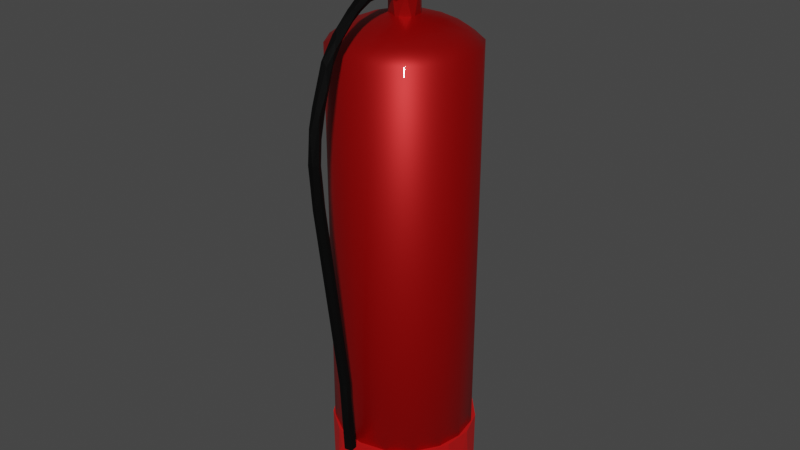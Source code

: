 # Source: fire_extinguisher_edited.blend  (saved by Blender 2.80.75; exported with 4.5.12 LTS)
import bpy
from mathutils import Matrix  # noqa: F401  (used for matrix-valued properties, if any)

bpy.ops.wm.read_factory_settings(use_empty=True)
scene = bpy.context.scene
scene.name = 'Scene'

# ---- collections
col_collection = bpy.data.collections.new('Collection'); scene.collection.children.link(col_collection)

# ---- materials (node trees are filled in below, after node groups)
mat_basered = bpy.data.materials.new('BaseRed')
mat_basered.use_transparent_shadow = False
mat_basered.diffuse_color = (0.5583, 0.0, 0.0, 1.0)
mat_basered.roughness = 1.0
mat_basered.metallic = 0.2222
mat_main_red = bpy.data.materials.new('Main Red')
mat_main_red.use_transparent_shadow = False
mat_main_red.diffuse_color = (0.3844, 0.0, 0.0, 1.0)
mat_main_red.roughness = 0.4847
mat_main_red.metallic = 0.4656
mat_silver = bpy.data.materials.new('Silver')
mat_silver.use_transparent_shadow = False
mat_silver.diffuse_color = (0.6376, 0.6376, 0.6376, 1.0)
mat_silver.roughness = 0.4847
mat_silver.metallic = 1.0
mat_pipetexture = bpy.data.materials.new('PipeTexture')
mat_pipetexture.use_transparent_shadow = False
mat_pipetexture.diffuse_color = (0.0, 0.0, 0.0, 1.0)
mat_pipetexture.roughness = 0.8074

# ---- material node trees
mat_basered.use_nodes = True; mat_basered.node_tree.nodes.clear()
_N = mat_basered.node_tree.nodes; _L = mat_basered.node_tree.links
n0 = _N.new('ShaderNodeOutputMaterial'); n0.name = 'Material Output'; n0.location = (300, 300)
n1 = _N.new('ShaderNodeBsdfPrincipled'); n1.name = 'Principled BSDF'; n1.location = (10, 300)
n1.distribution = 'GGX'
n1.subsurface_method = 'BURLEY'
n1.inputs[0].default_value = (0.5583, 0.0, 0.0, 1.0)
n1.inputs[1].default_value = 0.2057
n1.inputs[2].default_value = 1.0
n1.inputs[3].default_value = 1.45
n1.inputs[13].default_value = 0.4429
n1.inputs[19].default_value = 0.09143
n1.inputs[20].default_value = 0.0
n1.inputs[27].default_value = (0.0, 0.0, 0.0, 1.0)
n1.inputs[28].default_value = 1.0
_L.new(n1.outputs[0], n0.inputs[0])
n0.is_active_output = True
mat_main_red.use_nodes = True; mat_main_red.node_tree.nodes.clear()
_N = mat_main_red.node_tree.nodes; _L = mat_main_red.node_tree.links
n0 = _N.new('ShaderNodeOutputMaterial'); n0.name = 'Material Output'; n0.location = (300, 300)
n1 = _N.new('ShaderNodeBsdfPrincipled'); n1.name = 'Principled BSDF'; n1.location = (10, 300)
n1.distribution = 'GGX'
n1.subsurface_method = 'BURLEY'
n1.inputs[0].default_value = (0.3844, 0.0, 0.0, 1.0)
n1.inputs[1].default_value = 0.5714
n1.inputs[2].default_value = 0.4829
n1.inputs[3].default_value = 1.45
n1.inputs[13].default_value = 0.4429
n1.inputs[19].default_value = 0.09143
n1.inputs[20].default_value = 0.0
n1.inputs[27].default_value = (0.0, 0.0, 0.0, 1.0)
n1.inputs[28].default_value = 1.0
_L.new(n1.outputs[0], n0.inputs[0])
n0.is_active_output = True
mat_silver.use_nodes = True; mat_silver.node_tree.nodes.clear()
_N = mat_silver.node_tree.nodes; _L = mat_silver.node_tree.links
n0 = _N.new('ShaderNodeOutputMaterial'); n0.name = 'Material Output'; n0.location = (300, 300)
n1 = _N.new('ShaderNodeBsdfPrincipled'); n1.name = 'Principled BSDF'; n1.location = (10, 300)
n1.distribution = 'GGX'
n1.subsurface_method = 'BURLEY'
n1.inputs[0].default_value = (0.6376, 0.6376, 0.6376, 1.0)
n1.inputs[1].default_value = 1.0
n1.inputs[2].default_value = 0.4943
n1.inputs[3].default_value = 1.45
n1.inputs[13].default_value = 0.0
n1.inputs[19].default_value = 0.1429
n1.inputs[27].default_value = (0.0, 0.0, 0.0, 1.0)
n1.inputs[28].default_value = 1.0
_L.new(n1.outputs[0], n0.inputs[0])
n0.is_active_output = True
mat_pipetexture.use_nodes = True; mat_pipetexture.node_tree.nodes.clear()
_N = mat_pipetexture.node_tree.nodes; _L = mat_pipetexture.node_tree.links
n0 = _N.new('ShaderNodeOutputMaterial'); n0.name = 'Material Output'; n0.location = (300, 300)
n1 = _N.new('ShaderNodeBsdfPrincipled'); n1.name = 'Principled BSDF'; n1.location = (10, 300)
n1.distribution = 'GGX'
n1.subsurface_method = 'BURLEY'
n1.inputs[0].default_value = (0.0, 0.0, 0.0, 1.0)
n1.inputs[2].default_value = 0.8029
n1.inputs[3].default_value = 1.45
n1.inputs[13].default_value = 0.1629
n1.inputs[27].default_value = (0.0, 0.0, 0.0, 1.0)
n1.inputs[28].default_value = 1.0
_L.new(n1.outputs[0], n0.inputs[0])
n0.is_active_output = True

# ---- world
world_world = bpy.data.worlds.new('World'); scene.world = world_world
world_world.use_nodes = True; world_world.node_tree.nodes.clear()
_N = world_world.node_tree.nodes; _L = world_world.node_tree.links
n0 = _N.new('ShaderNodeOutputWorld'); n0.name = 'World Output'; n0.location = (300, 300)
n1 = _N.new('ShaderNodeBackground'); n1.name = 'Background'; n1.location = (10, 300)
n1.inputs[0].default_value = (0.05088, 0.05088, 0.05088, 1.0)
_L.new(n1.outputs[0], n0.inputs[0])
n0.is_active_output = True
world_world.color = (0.05088, 0.05088, 0.05088)
world_world.use_sun_shadow = False
world_world.sun_shadow_jitter_overblur = 0.0

# ---- meshes
me_cylinder_004 = bpy.data.meshes.new('Cylinder.004')
me_cylinder_004.from_pydata([(0.2135, 0.8981, -1.039), (-0.021, 1.003, -0.988), (0.05536, 1.003, 1.012), (0.1206, 0.9007, 1.037), (0.4543, 0.7937, 1.037), (0.7235, 0.5661, 1.037), (0.8851, 0.2529, 1.037), (0.9059, -0.1926, 1.037), (0.6472, -0.6535, 1.037), (0.2664, -0.865, 1.037), (-0.08489, -0.8944, 1.037), (-0.4207, -0.7872, 1.037), (-0.6899, -0.5596, 1.037), (-0.8515, -0.2463, 1.037), (-0.8809, 0.105, 1.037), (-0.7737, 0.4407, 1.037), (-0.5461, 0.7099, 1.037), (-0.2338, 0.8713, 1.037), (0.1826, 0.9662, 1.012), (0.1826, 0.9662, -0.9821), (-0.149, 0.9662, 1.012), (-0.149, 0.9662, -0.9821), (-0.1034, 0.8978, -0.887), (0.3417, 0.8534, -0.8896), (0.761, 0.5277, -0.8917), (0.8859, -0.2425, -0.8903), (0.724, -0.5589, -0.8915), (0.4726, -0.7761, -0.8874), (0.1194, -0.8943, -0.8915), (-0.2309, -0.8655, -0.8921), (-0.8806, -0.101, -0.8918), (-0.866, 0.1569, -0.8827), (-0.787, 0.4157, -0.8921), (-0.5077, 0.7474, -0.8917), (0.9094, 0.133, -0.8847), (0.6212, -0.1938, -0.8337), (0.1182, -0.7403, -0.8525), (-0.7783, -0.423, -0.8837), (0.462, 0.4746, -0.8357), (-0.5273, -0.7148, -0.882), (-0.6191, -0.1232, -0.8418), (-0.5134, 0.5137, -0.8508), (-0.157, 0.4547, -0.8149), (0.2733, -0.3628, -0.815), (-0.2292, -0.3649, -0.8129), (-0.4219, -0.084, -0.8168), (-0.4219, 0.09054, -0.8168), (0.02304, 0.002657, -0.785), (-0.02774, -0.005585, -0.7868), (-0.02774, 0.01213, -0.7868), (-0.02515, 0.02065, -0.7868), (0.09471, 1.284, 1.012), (0.1004, 1.275, -0.9821), (-0.0657, 1.275, 1.012), (-0.06001, 1.284, -0.9821), (-0.4219, -0.084, -0.8168), (-0.4219, 0.09054, -0.8168), (-0.5961, 0.003273, -0.8374), (-0.02774, 0.01213, -0.7868), (-0.02774, -0.005585, -0.7868), (0.2329, 0.9771, -0.9883), (0.5349, 0.86, -0.9882), (0.5929, 0.7107, -1.038), (0.8233, 0.5965, -0.9882), (0.8642, 0.3593, -1.039), (0.9889, 0.2427, -0.9882), (0.9249, -0.08275, -1.038), (1.007, -0.1475, -0.9882), (0.823, -0.4238, -1.038), (0.8735, -0.5148, -0.9882), (0.5982, -0.6998, -1.038), (0.61, -0.8032, -0.9882), (0.2849, -0.8689, -1.038), (0.2562, -0.9688, -0.9882), (-0.1578, -0.8982, -1.039), (-0.038, -0.9916, -0.9882), (-0.3242, -0.938, -0.9882), (-0.5594, -0.7041, -1.038), (-0.6584, -0.7359, -0.9882), (-0.8409, -0.5039, -0.9882), (-0.9553, -0.2362, -0.9882), (-0.8307, -0.3528, -1.038), (-0.8847, 0.1779, -1.039), (-0.9729, 0.1541, -0.9882), (-0.8814, 0.4346, -0.9882), (-0.6906, 0.5794, -1.038), (-0.7224, 0.6785, -0.9882), (-0.3441, 0.8481, -1.038), (-0.3832, 0.9232, -0.9881), (0.4172, 0.923, 1.012), (0.7564, 0.6781, 1.012), (0.9583, 0.3437, 1.012), (1.012, 0.05764, 1.012), (0.9888, -0.2368, 1.012), (0.8229, -0.5904, 1.012), (0.5343, -0.8537, 1.012), (0.167, -0.9866, 1.012), (-0.2232, -0.9687, 1.012), (-0.5769, -0.8028, 1.012), (-0.8402, -0.5143, 1.012), (-0.973, -0.1469, 1.012), (-0.9552, 0.2433, 1.012), (-0.7893, 0.597, 1.012), (-0.5008, 0.8603, 1.012), (-0.1993, 0.9771, 1.012), (0.04951, -0.03218, 12.54), (-0.02396, -0.01135, 12.54), (0.03572, 0.05517, 12.54), (0.1114, -0.8724, -0.3482), (-0.2082, -0.7389, 12.06), (-0.4764, -0.5943, 12.06), (-0.7055, -0.1145, 12.12), (-0.7582, 0.08583, 12.06), (-0.6647, 0.3758, 12.07), (-0.2776, 0.7271, 12.06), (-0.05388, 0.7871, 12.06), (0.2481, 0.7542, 12.07), (0.5164, 0.6082, 12.07), (0.7129, 0.3751, 12.06), (0.737, 0.1377, 12.14), (0.8007, -0.07111, 12.06), (0.7071, -0.361, 12.07), (0.5169, -0.5993, 12.06), (0.2702, -0.6857, 12.12), (-0.03785, -0.6178, 12.22), (-0.323, -0.5147, 12.22), (-0.6429, -0.3459, 12.11), (-0.5462, 0.2424, 12.23), (-0.4548, 0.5898, 12.11), (-0.09138, 0.6173, 12.23), (0.1515, 0.4953, 12.33), (0.4751, 0.4392, 12.22), (0.6192, -0.1856, 12.22), (0.453, -0.4465, 12.22), (0.1066, -0.422, 12.36), (-0.1559, -0.3918, 12.36), (-0.3638, -0.1937, 12.37), (-0.3846, 0.1692, 12.37), (-0.1498, 0.4087, 12.36), (0.3, 0.3405, 12.37), (0.4623, 0.01737, 12.37), (0.3376, -0.2937, 12.36), (-0.2321, -0.84, -0.3482), (-0.3187, -0.9014, -0.05258), (-0.5371, -0.6785, -0.3482), (-0.6406, -0.7022, -0.05258), (-0.7571, -0.4127, -0.3483), (-0.876, -0.3677, -0.05184), (-0.8421, -0.1642, -0.3481), (-0.9472, 0.004274, -0.05303), (-0.8592, 0.0905, -0.3483), (-0.8876, 0.3472, -0.05258), (-0.7604, 0.4211, -0.3482), (-0.6883, 0.6691, -0.05258), (-0.5426, 0.6887, -0.3483), (-0.3811, 0.8903, -0.05258), (-0.2389, 0.8526, -0.3482), (-0.01255, 0.977, -0.05258), (0.1044, 0.8878, -0.3482), (0.3611, 0.9161, -0.05258), (0.435, 0.789, -0.3482), (0.683, 0.7169, -0.05258), (0.7026, 0.5712, -0.3483), (0.8568, 0.4913, -0.05239), (0.8345, 0.3441, -0.3481), (0.9657, 0.2296, -0.05258), (0.901, 0.09759, -0.3482), (0.9788, -0.1487, -0.05258), (0.8685, -0.246, -0.3483), (0.8462, -0.5033, -0.05258), (0.753, -0.4818, -0.3481), (0.585, -0.674, -0.3483), (0.588, -0.7801, -0.05258), (0.358, -0.8059, -0.3481), (0.3048, -0.9169, -0.05197), (0.0243, -0.961, -0.05303), (0.01781, -0.961, 11.77), (0.09482, -0.7699, 12.06), (-0.3541, -0.8897, 11.77), (-0.6886, -0.6541, 11.77), (-0.8877, -0.3321, 11.77), (-0.9472, 0.01076, 11.77), (-0.903, 0.2912, 11.77), (-0.766, 0.5745, 11.77), (-0.5654, 0.7744, 11.77), (-0.3182, 0.9163, 11.77), (0.05545, 0.977, 11.77), (0.4239, 0.8901, 11.77), (0.7311, 0.6688, 11.77), (0.9301, 0.3468, 11.77), (0.9849, 0.06893, 11.77), (0.9655, -0.2154, 11.77), (0.8084, -0.5598, 11.77), (0.6078, -0.7597, 11.77), (0.3606, -0.9016, 11.77), (0.007344, -0.1905, 12.26), (-0.1425, -0.1093, 12.26), (-0.09543, -0.1564, 13.03), (-0.1668, 0.07872, 12.26), (-0.1766, -0.00651, 13.03), (-0.1166, 0.1537, 13.03), (-0.005079, 0.21, 12.26), (0.04621, 0.2041, 13.03), (0.185, 0.124, 12.26), (0.1916, 0.114, 13.03), (0.2145, -0.02612, 12.26), (0.1513, -0.1423, 12.26), (0.2046, -0.07509, 13.03), (0.07342, -0.184, 13.03), (-0.02163, -0.08962, 13.01), (0.066, -0.09374, 13.39), (-0.06737, -0.04566, 13.39), (-0.05468, 0.07652, 13.39), (-0.08012, 0.01841, 13.01), (0.02471, 0.1139, 13.01), (0.04732, 0.1009, 13.39), (0.118, 0.03792, 13.39), (0.1169, 0.03136, 13.01), (0.09817, -0.06197, 13.01), (0.09475, -0.03225, 13.14), (0.04168, 0.3554, 13.05), (0.09475, 0.3554, 13.26), (0.0007551, 0.3554, 13.35), (0.04168, -0.03225, 13.35), (-0.05232, -0.03225, 13.26), (0.000755, -0.03225, 13.05), (-0.05232, 0.3554, 13.14), (0.06222, 1.207, 1.008), (-0.05383, 0.347, 13.26), (-0.04653, 1.186, 1.011), (-0.019, 0.347, 13.07), (-0.03961, 1.086, 1.024), (0.09658, 0.347, 13.26), (0.07548, 1.084, 1.024), (0.01145, 0.6667, 13.27), (-0.008947, 0.9545, 12.95), (-0.03283, 1.616, 11.04), (-0.03871, 1.716, 9.697), (-0.0203, 1.677, 8.667), (-0.017, 1.284, 3.196), (-0.05404, 1.244, 2.284), (-0.03801, 1.436, 11.88), (-0.01442, 1.244, 12.42), (-0.04155, 0.6564, 13.17), (-0.04807, 1.255, 3.198), (-0.07209, 1.633, 8.768), (-0.07383, 1.604, 10.85), (-0.05101, 1.307, 12.18), (-0.04154, 0.9178, 12.89), (-0.08305, 1.478, 11.41), (-0.05833, 1.184, 2.74), (-0.08053, 1.651, 9.662), (-0.05704, 1.567, 10.27), (-0.04907, 1.18, 3.213), (-0.05828, 1.591, 9.64), (-0.06039, 1.488, 10.99), (-0.05816, 1.342, 11.89), (-0.009827, 1.126, 12.36), (-0.02031, 0.9625, 12.69), (-0.01008, 0.8064, 12.87), (-0.02906, 0.6537, 13.04), (-0.05419, 1.542, 8.551), (-0.007361, 1.123, 2.237), (-0.01127, 1.147, 3.204), (-0.01143, 1.28, 11.95), (0.01822, 0.6513, 12.98), (-0.006463, 1.525, 8.606), (0.01857, 1.577, 9.648), (0.06138, 1.271, 12.0), (0.05323, 0.9354, 12.71), (0.04554, 1.149, 3.205), (0.02864, 1.559, 10.28), (0.006344, 1.465, 11.05), (0.05414, 1.138, 2.248), (0.08816, 1.149, 12.36), (0.08413, 0.6528, 13.02), (0.05207, 0.347, 13.06), (0.06949, 1.462, 11.39), (0.09352, 0.9578, 12.74), (0.08667, 1.195, 3.164), (0.07137, 1.643, 9.61), (0.06476, 1.563, 10.75), (0.05671, 1.553, 8.62), (0.09861, 1.173, 12.47), (0.1058, 0.6592, 13.14), (0.1081, 0.9217, 12.87), (0.07289, 1.585, 8.224), (0.06566, 1.638, 10.51), (0.0834, 1.211, 2.718), (0.0834, 0.8071, 13.11), (0.07323, 0.6559, 13.25), (0.04705, 1.285, 3.197), (0.04352, 1.651, 8.485), (0.0324, 1.71, 9.676), (0.03046, 1.612, 11.02), (0.07808, 1.392, 11.95), (0.05322, 1.149, 12.63), (0.06366, 0.9588, 12.94), (-0.005889, 1.694, 10.4), (0.01948, 1.27, 2.236), (0.02776, 1.414, 12.01), (0.02509, 0.347, 13.35), (0.2635, 0.206, 13.38), (-0.2211, 0.1013, 13.4), (-0.2211, 0.01424, 13.92), (0.2635, 0.07867, 13.43), (-0.2211, 0.04595, 14.12), (0.2635, 0.04595, 14.12), (0.2635, -1.493, 12.95), (-0.2211, -1.493, 12.95), (0.2634, -1.343, 13.05), (-0.2212, -1.343, 13.05), (-0.2211, -1.508, 13.05), (0.2635, 0.172, 14.09), (-0.2211, 0.1632, 14.09), (0.2635, 0.4251, 13.86), (-0.2211, 0.4264, 13.86), (0.2634, 0.4168, 13.82), (-0.2212, 0.419, 13.82), (0.2635, 0.04595, 14.12), (0.2635, 0.01424, 13.92), (0.2635, -0.02245, 14.13), (-0.2213, -0.02894, 14.14), (-0.2211, 0.04595, 14.12), (-0.2211, -0.01146, 14.09), (0.2647, -1.472, 14.85), (-0.2201, -1.471, 14.85), (0.2717, -1.472, 14.75), (-0.2126, -1.473, 14.75), (0.2635, -1.518, 13.05), (0.2635, -1.485, 13.05), (-0.2211, -1.517, 13.04), (-0.2211, -1.493, 12.95), (-0.2211, -1.466, 12.93), (0.2635, -1.493, 12.95), (0.2635, -1.482, 12.97), (0.2635, -1.471, 12.93), (0.2635, -1.342, 13.21), (-0.2211, -1.346, 13.2), (0.2635, 0.4123, 13.39), (0.2635, 0.4649, 13.43), (-0.2211, 0.3923, 13.38), (-0.2211, 0.4649, 13.43), (-0.2211, 0.4471, 13.41), (0.2626, 0.4625, 13.39), (-0.222, 0.4619, 13.39), (0.2635, 0.4649, 13.43), (0.2635, 0.4676, 13.47), (0.2635, 0.4665, 13.44), (-0.2211, 0.4649, 13.43), (-0.2211, 0.4679, 13.46)], [], [(1, 0, 87), (64, 72, 81), (2, 60, 1), (3, 104, 17), (20, 54, 21), (18, 21, 19), (17, 22, 3), (10, 29, 11), (4, 24, 5), (16, 33, 17), (9, 28, 10), (3, 23, 4), (15, 33, 16), (8, 27, 9), (14, 32, 15), (7, 26, 8), (13, 30, 14), (12, 37, 13), (6, 34, 7), (11, 39, 12), (5, 24, 6), (38, 24, 23), (34, 24, 38), (27, 26, 35), (31, 30, 37), (41, 32, 31), (41, 33, 32), (42, 23, 22), (38, 23, 42), (36, 27, 35), (31, 37, 40), (42, 22, 41), (38, 35, 34), (44, 36, 43), (44, 39, 36), (44, 40, 37), (58, 46, 56), (57, 31, 40), (46, 41, 31), (47, 38, 42), (47, 43, 35), (47, 45, 44), (50, 46, 49), (47, 42, 50), (54, 53, 51), (51, 19, 52), (55, 56, 57), (58, 55, 59), (48, 55, 45), (60, 61, 0), (61, 63, 62), (63, 65, 64), (65, 67, 66), (67, 69, 68), (69, 71, 70), (71, 73, 72), (73, 75, 74), (75, 76, 74), (76, 78, 77), (78, 79, 81), (79, 80, 81), (80, 83, 82), (83, 84, 82), (84, 86, 85), (86, 88, 87), (88, 1, 87), (89, 2, 3), (90, 89, 4), (91, 90, 5), (92, 91, 6), (93, 92, 7), (94, 93, 7), (95, 94, 8), (96, 95, 9), (97, 96, 10), (98, 97, 11), (99, 98, 12), (100, 99, 13), (101, 100, 14), (102, 101, 15), (103, 102, 16), (104, 103, 17), (60, 2, 89), (61, 89, 90), (63, 90, 91), (65, 91, 92), (67, 92, 93), (69, 93, 94), (71, 94, 95), (73, 95, 96), (75, 96, 97), (76, 97, 98), (78, 98, 99), (80, 99, 100), (83, 100, 101), (84, 101, 102), (86, 102, 103), (88, 103, 104), (156, 166, 108), (125, 109, 124), (126, 110, 125), (127, 113, 112), (128, 113, 127), (129, 116, 115), (130, 117, 116), (132, 121, 120), (133, 123, 122), (124, 177, 123), (136, 111, 126), (137, 111, 136), (137, 127, 111), (138, 128, 137), (138, 129, 128), (130, 129, 138), (140, 131, 139), (141, 132, 140), (134, 133, 141), (106, 135, 105), (105, 140, 107), (105, 141, 140), (105, 134, 141), (175, 143, 142), (143, 145, 144), (145, 147, 146), (147, 149, 148), (149, 151, 150), (151, 153, 152), (153, 155, 154), (155, 157, 156), (157, 159, 158), (159, 161, 160), (161, 163, 162), (163, 165, 164), (165, 167, 166), (167, 169, 168), (169, 172, 171), (172, 174, 173), (174, 175, 108), (178, 176, 109), (179, 178, 110), (180, 179, 126), (181, 180, 111), (182, 181, 112), (183, 182, 113), (184, 183, 128), (185, 184, 128), (186, 185, 115), (187, 186, 116), (188, 187, 117), (189, 188, 118), (190, 189, 119), (191, 190, 120), (192, 191, 121), (193, 192, 122), (194, 193, 122), (176, 194, 177), (143, 176, 178), (145, 178, 179), (147, 179, 180), (149, 180, 181), (151, 181, 182), (151, 182, 183), (153, 183, 184), (155, 184, 185), (157, 185, 186), (159, 186, 187), (161, 187, 188), (163, 188, 189), (165, 189, 190), (167, 190, 191), (169, 191, 192), (172, 192, 193), (172, 193, 194), (175, 194, 176), (197, 196, 195), (199, 198, 196), (200, 201, 198), (202, 203, 201), (204, 205, 203), (207, 206, 205), (207, 202, 200), (208, 195, 206), (195, 196, 201), (209, 211, 210), (213, 212, 211), (214, 215, 212), (214, 216, 215), (218, 210, 216), (213, 209, 214), (215, 216, 210), (220, 219, 225), (221, 223, 219), (222, 224, 223), (226, 225, 224), (299, 229, 240), (240, 231, 250), (250, 231, 262), (233, 273, 262), (233, 288, 273), (232, 301, 228), (289, 235, 234), (297, 296, 235), (294, 298, 236), (293, 238, 237), (292, 291, 238), (295, 294, 300), (287, 293, 298), (285, 296, 297), (283, 295, 296), (277, 294, 295), (280, 292, 293), (286, 291, 292), (288, 227, 291), (284, 289, 290), (281, 280, 287), (278, 283, 285), (283, 277, 295), (275, 285, 284), (282, 279, 286), (276, 275, 232), (268, 277, 283), (271, 280, 281), (267, 282, 280), (273, 279, 270), (269, 274, 278), (270, 282, 266), (265, 275, 276), (265, 269, 275), (257, 268, 274), (252, 272, 255), (267, 271, 252), (262, 270, 263), (265, 276, 230), (258, 269, 259), (257, 269, 258), (272, 268, 264), (266, 267, 254), (263, 266, 261), (259, 265, 260), (250, 263, 253), (255, 264, 256), (260, 230, 228), (253, 261, 251), (248, 260, 243), (247, 258, 248), (256, 257, 247), (252, 255, 249), (251, 252, 246), (249, 256, 247), (244, 240, 250), (242, 248, 235), (246, 249, 241), (245, 251, 237), (298, 246, 236), (237, 246, 298), (238, 244, 245), (239, 240, 244), (241, 247, 242), (234, 228, 301), (300, 236, 241), (291, 299, 239), (323, 307, 306), (325, 322, 326), (313, 316, 314), (307, 314, 306), (305, 303, 302), (313, 307, 305), (304, 324, 306), (305, 319, 320), (328, 320, 327), (304, 305, 320), (329, 309, 308), (333, 310, 336), (311, 344, 310), (337, 318, 338), (333, 332, 331), (329, 308, 335), (303, 339, 302), (330, 335, 336), (319, 321, 320), (322, 323, 324), (323, 321, 319), (322, 324, 304), (325, 328, 327), (312, 329, 330), (334, 336, 335), (336, 332, 333), (308, 332, 334), (330, 338, 312), (343, 340, 339), (316, 347, 350), (340, 349, 346), (318, 344, 345), (348, 349, 350), (0, 61, 62), (62, 63, 64), (64, 65, 66), (66, 67, 68), (68, 69, 70), (70, 71, 72), (72, 73, 74), (74, 76, 77), (77, 78, 81), (81, 80, 82), (82, 84, 85), (85, 86, 87), (0, 62, 87), (66, 68, 64), (82, 85, 81), (68, 70, 72), (72, 74, 77), (77, 81, 72), (85, 87, 81), (87, 62, 64), (64, 68, 72), (87, 64, 81), (104, 2, 1), (4, 89, 3), (5, 90, 4), (6, 91, 5), (7, 92, 6), (8, 94, 7), (9, 95, 8), (10, 96, 9), (11, 97, 10), (12, 98, 11), (13, 99, 12), (14, 100, 13), (15, 101, 14), (16, 102, 15), (17, 103, 16), (3, 2, 104), (21, 54, 19), (52, 19, 54), (20, 53, 54), (18, 20, 21), (18, 51, 53), (53, 20, 18), (11, 29, 39), (17, 33, 22), (4, 23, 24), (10, 28, 29), (9, 27, 28), (15, 32, 33), (3, 22, 23), (8, 26, 27), (14, 31, 32), (14, 30, 31), (7, 25, 26), (13, 37, 30), (7, 34, 25), (12, 39, 37), (6, 24, 34), (35, 26, 25), (36, 28, 27), (36, 29, 28), (36, 39, 29), (41, 22, 33), (35, 25, 34), (43, 36, 35), (44, 37, 39), (44, 45, 40), (58, 49, 46), (40, 45, 55), (55, 57, 40), (46, 42, 41), (47, 35, 38), (47, 44, 43), (47, 48, 45), (57, 56, 46), (46, 31, 57), (50, 49, 58), (58, 59, 48), (50, 58, 47), (58, 48, 47), (50, 42, 46), (52, 54, 51), (51, 18, 19), (58, 56, 55), (48, 59, 55), (61, 60, 89), (63, 61, 90), (65, 63, 91), (67, 65, 92), (69, 67, 93), (71, 69, 94), (73, 71, 95), (75, 73, 96), (76, 75, 97), (78, 76, 98), (79, 78, 99), (80, 79, 99), (83, 80, 100), (84, 83, 101), (86, 84, 102), (88, 86, 103), (1, 88, 104), (0, 1, 60), (142, 143, 144), (144, 145, 146), (146, 147, 148), (148, 149, 150), (150, 151, 152), (152, 153, 154), (154, 155, 156), (156, 157, 158), (158, 159, 160), (160, 161, 162), (162, 163, 164), (164, 165, 166), (166, 167, 168), (168, 169, 170), (170, 169, 171), (171, 172, 173), (106, 105, 107), (173, 174, 108), (144, 146, 148), (150, 152, 148), (154, 156, 152), (162, 164, 160), (164, 166, 160), (166, 168, 170), (171, 173, 170), (173, 108, 170), (108, 142, 144), (156, 158, 166), (158, 160, 166), (108, 144, 156), (144, 148, 156), (148, 152, 156), (166, 170, 108), (109, 176, 177), (126, 179, 110), (111, 180, 126), (112, 181, 111), (113, 182, 112), (128, 183, 113), (114, 185, 128), (115, 185, 114), (116, 186, 115), (117, 187, 116), (118, 188, 117), (119, 189, 118), (120, 190, 119), (121, 191, 120), (122, 192, 121), (123, 194, 122), (177, 194, 123), (110, 178, 109), (124, 109, 177), (125, 110, 109), (111, 127, 112), (128, 129, 114), (129, 115, 114), (129, 130, 116), (130, 131, 117), (131, 118, 117), (131, 119, 118), (119, 132, 120), (132, 133, 121), (133, 122, 121), (134, 135, 124), (135, 125, 124), (135, 136, 125), (136, 126, 125), (137, 128, 127), (139, 131, 130), (140, 119, 131), (140, 132, 119), (141, 133, 132), (134, 123, 133), (134, 124, 123), (105, 135, 134), (106, 136, 135), (106, 137, 136), (106, 107, 137), (107, 138, 137), (107, 130, 138), (107, 139, 130), (107, 140, 139), (143, 175, 176), (145, 143, 178), (147, 145, 179), (149, 147, 180), (151, 149, 181), (153, 151, 183), (155, 153, 184), (157, 155, 185), (159, 157, 186), (161, 159, 187), (163, 161, 188), (165, 163, 189), (167, 165, 190), (169, 167, 191), (172, 169, 192), (174, 172, 194), (175, 174, 194), (108, 175, 142), (208, 197, 195), (197, 199, 196), (199, 200, 198), (200, 202, 201), (202, 204, 203), (204, 207, 205), (207, 208, 206), (197, 208, 207), (204, 202, 207), (200, 199, 197), (197, 207, 200), (196, 198, 201), (203, 205, 206), (203, 206, 201), (206, 195, 201), (209, 213, 211), (213, 214, 212), (214, 217, 216), (217, 218, 216), (209, 218, 214), (218, 217, 214), (218, 209, 210), (210, 211, 212), (212, 215, 210), (220, 221, 219), (221, 222, 223), (222, 226, 224), (226, 220, 225), (226, 222, 221), (221, 220, 226), (225, 219, 224), (219, 223, 224), (299, 227, 229), (240, 229, 231), (231, 233, 262), (233, 227, 288), (227, 233, 229), (231, 229, 233), (228, 230, 232), (276, 232, 230), (301, 290, 234), (290, 289, 234), (289, 297, 235), (296, 300, 242), (300, 294, 236), (298, 293, 237), (232, 290, 301), (293, 292, 238), (291, 227, 299), (296, 295, 300), (294, 287, 298), (289, 285, 297), (285, 283, 296), (277, 287, 294), (287, 280, 293), (286, 288, 291), (232, 284, 290), (280, 286, 292), (284, 285, 289), (286, 279, 288), (280, 282, 286), (278, 274, 283), (277, 281, 287), (232, 275, 284), (274, 268, 283), (275, 278, 285), (273, 288, 279), (277, 272, 281), (272, 271, 281), (271, 267, 280), (270, 279, 282), (275, 269, 278), (268, 272, 277), (269, 257, 274), (266, 282, 267), (262, 273, 270), (257, 264, 268), (252, 271, 272), (263, 270, 266), (259, 269, 265), (254, 267, 252), (255, 272, 264), (261, 266, 254), (260, 265, 230), (256, 264, 257), (253, 263, 261), (250, 262, 263), (251, 261, 254), (243, 260, 228), (248, 259, 260), (248, 258, 259), (247, 257, 258), (249, 255, 256), (251, 254, 252), (250, 253, 251), (246, 252, 249), (245, 250, 251), (244, 250, 245), (235, 248, 243), (242, 247, 248), (241, 249, 247), (237, 251, 246), (236, 246, 241), (238, 245, 237), (238, 239, 244), (234, 243, 228), (234, 235, 243), (296, 242, 235), (300, 241, 242), (239, 299, 240), (238, 291, 239), (323, 319, 307), (325, 321, 322), (303, 306, 314), (313, 315, 316), (341, 303, 350), (303, 314, 316), (316, 350, 303), (349, 342, 343), (350, 343, 341), (350, 349, 343), (307, 313, 314), (305, 302, 313), (324, 323, 306), (306, 303, 304), (327, 320, 321), (321, 325, 327), (305, 307, 319), (328, 304, 320), (304, 303, 305), (329, 331, 309), (333, 311, 310), (311, 333, 312), (312, 338, 311), (345, 311, 338), (338, 318, 345), (311, 345, 344), (337, 317, 318), (332, 309, 331), (312, 333, 331), (308, 334, 335), (335, 330, 329), (303, 341, 339), (336, 310, 330), (330, 310, 337), (323, 322, 321), (304, 328, 322), (322, 328, 326), (325, 326, 328), (312, 331, 329), (336, 334, 332), (308, 309, 332), (330, 337, 338), (339, 341, 343), (343, 342, 340), (316, 315, 347), (340, 342, 349), (318, 317, 344), (347, 348, 350), (348, 346, 349), (302, 339, 347), (347, 339, 348), (340, 346, 348), (339, 340, 348), (313, 302, 315), (347, 315, 302), (310, 344, 337), (317, 337, 344)])
me_cylinder_004.polygons.foreach_set('use_smooth', [0, 0, 0, 0, 0, 0, 0, 0, 0, 0, 0, 0, 0, 0, 0, 0, 0, 0, 0, 0, 0, 0, 0, 0, 0, 0, 0, 0, 0, 0, 0, 0, 0, 0, 0, 0, 0, 0, 0, 0, 0, 0, 0, 0, 0, 0, 0, 0, 0, 0, 0, 0, 0, 0, 0, 0, 0, 0, 0, 0, 0, 0, 0, 0, 0, 0, 0, 0, 0, 0, 0, 0, 0, 0, 0, 0, 0, 0, 0, 0, 0, 0, 0, 0, 0, 0, 0, 0, 0, 0, 0, 0, 0, 0, 0, 0, 0, 0, 1, 1, 1, 1, 1, 1, 1, 1, 1, 1, 1, 1, 1, 1, 1, 1, 1, 1, 1, 1, 1, 1, 1, 1, 1, 1, 1, 1, 1, 1, 1, 1, 1, 1, 1, 1, 1, 1, 1, 1, 1, 1, 1, 1, 1, 1, 1, 1, 1, 1, 1, 1, 1, 1, 1, 1, 1, 1, 1, 1, 1, 1, 1, 1, 1, 1, 1, 1, 1, 1, 1, 1, 1, 1, 1, 1, 0, 0, 0, 0, 0, 0, 0, 0, 0, 0, 0, 0, 0, 0, 0, 0, 0, 0, 0, 0, 0, 0, 0, 0, 0, 0, 0, 0, 0, 0, 0, 0, 0, 0, 0, 0, 0, 0, 0, 0, 0, 0, 0, 0, 0, 0, 0, 0, 0, 0, 0, 0, 0, 0, 0, 0, 0, 0, 0, 0, 0, 0, 0, 0, 0, 0, 0, 0, 0, 0, 0, 0, 0, 0, 0, 0, 0, 0, 0, 0, 0, 0, 0, 0, 0, 0, 0, 0, 0, 0, 0, 0, 0, 0, 0, 0, 0, 0, 0, 0, 0, 0, 0, 0, 0, 0, 0, 0, 0, 0, 0, 0, 0, 0, 0, 0, 0, 0, 0, 0, 0, 0, 0, 0, 0, 0, 0, 0, 0, 0, 0, 0, 0, 0, 0, 0, 0, 0, 0, 0, 0, 0, 0, 0, 0, 0, 0, 0, 0, 0, 0, 0, 0, 0, 0, 0, 0, 0, 0, 0, 0, 0, 0, 0, 0, 0, 0, 0, 0, 0, 0, 0, 0, 0, 0, 0, 0, 0, 0, 0, 0, 0, 0, 0, 0, 0, 0, 0, 0, 0, 0, 0, 0, 0, 0, 0, 0, 0, 0, 0, 0, 0, 0, 0, 0, 0, 0, 0, 0, 0, 0, 0, 0, 0, 0, 0, 0, 0, 0, 0, 0, 0, 0, 0, 1, 1, 1, 1, 1, 1, 1, 1, 1, 1, 1, 1, 1, 1, 1, 1, 1, 1, 1, 1, 1, 1, 1, 1, 1, 1, 1, 1, 1, 1, 1, 1, 1, 1, 1, 1, 1, 1, 1, 1, 1, 1, 1, 1, 1, 1, 1, 1, 1, 1, 1, 1, 1, 1, 1, 1, 1, 1, 1, 1, 1, 1, 1, 1, 1, 1, 1, 1, 1, 1, 1, 1, 1, 1, 1, 1, 1, 1, 1, 1, 1, 1, 1, 1, 1, 1, 1, 1, 1, 1, 1, 1, 1, 1, 1, 1, 1, 1, 1, 1, 0, 0, 0, 0, 0, 0, 0, 0, 0, 0, 0, 0, 0, 0, 0, 0, 0, 0, 0, 0, 0, 0, 0, 0, 0, 0, 0, 0, 0, 0, 0, 0, 0, 0, 0, 0, 0, 0, 0, 0, 0, 0, 0, 0, 0, 0, 0, 0, 0, 0, 0, 0, 0, 0, 0, 0, 0, 0, 0, 0, 0, 0, 0, 0, 0, 0, 0, 0, 0, 0, 0, 0, 0, 0, 0, 0, 0, 0, 0, 0, 0, 0, 0, 0, 0, 0, 0, 0, 0, 0, 0, 0, 0, 0, 0, 0, 0, 0, 0, 0, 0, 0, 0, 0, 0, 0, 0, 0, 0, 0, 0, 0, 0, 0, 0, 0, 0, 0, 0, 0, 0, 0, 0, 0, 0, 0, 0, 0, 0, 0, 0, 0, 0, 0, 0, 0, 0, 0, 0, 0, 0, 0, 0, 0, 0, 0, 0, 0, 0, 0, 0, 0, 0, 0, 0, 0, 0, 0, 0, 0, 0, 0, 0, 0, 0, 0, 0, 0])
me_cylinder_004.polygons.foreach_set('material_index', [0, 0, 0, 0, 0, 0, 0, 0, 0, 0, 0, 0, 0, 0, 0, 0, 0, 0, 0, 0, 0, 0, 0, 0, 0, 0, 0, 0, 0, 0, 0, 0, 0, 0, 0, 0, 0, 0, 0, 0, 0, 0, 0, 0, 0, 0, 0, 0, 0, 0, 0, 0, 0, 0, 0, 0, 0, 0, 0, 0, 0, 0, 0, 0, 0, 0, 0, 0, 0, 0, 0, 0, 0, 0, 0, 0, 0, 0, 0, 0, 0, 0, 0, 0, 0, 0, 0, 0, 0, 0, 0, 0, 0, 0, 0, 0, 0, 0, 1, 1, 1, 1, 1, 1, 1, 1, 1, 1, 1, 1, 1, 1, 1, 1, 1, 1, 1, 1, 1, 1, 1, 1, 1, 1, 1, 1, 1, 1, 1, 1, 1, 1, 1, 1, 1, 1, 1, 1, 1, 1, 1, 1, 1, 1, 1, 1, 1, 1, 1, 1, 1, 1, 1, 1, 1, 1, 1, 1, 1, 1, 1, 1, 1, 1, 1, 1, 1, 1, 1, 1, 1, 1, 1, 1, 1, 1, 1, 1, 1, 1, 1, 1, 1, 2, 2, 2, 2, 2, 2, 2, 2, 2, 2, 2, 3, 3, 3, 3, 3, 3, 3, 3, 3, 3, 3, 3, 3, 3, 3, 3, 3, 3, 3, 3, 3, 3, 3, 3, 3, 3, 3, 3, 3, 3, 3, 3, 3, 3, 3, 3, 3, 3, 3, 3, 3, 3, 3, 3, 3, 3, 3, 3, 3, 3, 3, 3, 3, 3, 3, 3, 3, 3, 3, 3, 3, 3, 3, 3, 3, 3, 3, 1, 1, 1, 1, 1, 1, 1, 1, 1, 1, 1, 1, 1, 1, 1, 1, 1, 1, 1, 1, 1, 1, 1, 1, 1, 1, 1, 1, 1, 1, 1, 1, 1, 0, 0, 0, 0, 0, 0, 0, 0, 0, 0, 0, 0, 0, 0, 0, 0, 0, 0, 0, 0, 0, 0, 0, 0, 0, 0, 0, 0, 0, 0, 0, 0, 0, 0, 0, 0, 0, 0, 0, 0, 0, 0, 0, 0, 0, 0, 0, 0, 0, 0, 0, 0, 0, 0, 0, 0, 0, 0, 0, 0, 0, 0, 0, 0, 0, 0, 0, 0, 0, 0, 0, 0, 0, 0, 0, 0, 0, 0, 0, 0, 0, 0, 0, 0, 0, 0, 0, 0, 0, 0, 0, 0, 0, 0, 0, 0, 0, 0, 0, 0, 0, 0, 0, 0, 1, 1, 1, 1, 1, 1, 1, 1, 1, 1, 1, 1, 1, 1, 1, 1, 1, 1, 1, 1, 1, 1, 1, 1, 1, 1, 1, 1, 1, 1, 1, 1, 1, 1, 1, 1, 1, 1, 1, 1, 1, 1, 1, 1, 1, 1, 1, 1, 1, 1, 1, 1, 1, 1, 1, 1, 1, 1, 1, 1, 1, 1, 1, 1, 1, 1, 1, 1, 1, 1, 1, 1, 1, 1, 1, 1, 1, 1, 1, 1, 1, 1, 1, 1, 1, 1, 1, 1, 1, 1, 1, 1, 1, 1, 1, 1, 1, 1, 1, 1, 1, 1, 1, 1, 1, 1, 1, 1, 1, 1, 1, 1, 1, 1, 1, 2, 2, 2, 2, 2, 2, 2, 2, 2, 2, 2, 2, 2, 2, 2, 2, 2, 3, 3, 3, 3, 3, 3, 3, 3, 3, 3, 3, 3, 3, 3, 3, 3, 3, 3, 3, 3, 3, 3, 3, 3, 3, 3, 3, 3, 3, 3, 3, 3, 3, 3, 3, 3, 3, 3, 3, 3, 3, 3, 3, 3, 3, 3, 3, 3, 3, 3, 3, 3, 3, 3, 3, 3, 3, 3, 3, 3, 3, 3, 3, 3, 3, 3, 3, 3, 3, 3, 3, 3, 3, 3, 3, 3, 3, 3, 3, 1, 1, 1, 1, 1, 1, 1, 1, 1, 1, 1, 1, 1, 1, 1, 1, 1, 1, 1, 1, 1, 1, 1, 1, 1, 1, 1, 1, 1, 1, 1, 1, 1, 1, 1, 1, 1, 1, 1, 1, 1, 1, 1, 1, 1, 1, 1, 1, 1, 1, 1, 1, 1, 1, 1, 1, 1])
_uv = me_cylinder_004.uv_layers.new(name='UVMap')
_uv.uv.foreach_set('vector', [0.7432, 0.4893, 0.7962, 0.4603, 0.6655, 0.448, 0.9483, 0.3335, 0.8138, 0.04266, 0.5517, 0.1665, 0.9939, 1.0, 0.9653, 0.5, 1.0, 0.5, 0.2747, 0.4634, 0.2091, 0.4848, 0.1904, 0.4564, 0.875, 0.5, 0.625, 0.7189, 0.625, 0.5, 0.625, 0.5, 0.375, 0.75, 0.375, 0.5, 0.1904, 0.4564, 0.2243, 0.4612, 0.2747, 0.4634, 0.2258, 0.0365, 0.1911, 0.04335, 0.1459, 0.06202, 0.3541, 0.438, 0.4244, 0.3728, 0.4181, 0.3838, 0.1162, 0.4181, 0.1272, 0.4244, 0.1904, 0.4564, 0.3093, 0.04349, 0.2744, 0.03652, 0.2258, 0.0365, 0.2747, 0.4634, 0.3251, 0.4489, 0.3541, 0.438, 0.06202, 0.3541, 0.1272, 0.4244, 0.1162, 0.4181, 0.3974, 0.09616, 0.3552, 0.06548, 0.3093, 0.04349, 0.0365, 0.2742, 0.0588, 0.3481, 0.06202, 0.3541, 0.458, 0.204, 0.4182, 0.1163, 0.3974, 0.09616, 0.04349, 0.1907, 0.03656, 0.2252, 0.0365, 0.2742, 0.08191, 0.1162, 0.06356, 0.1473, 0.04349, 0.1907, 0.4565, 0.3093, 0.4598, 0.2764, 0.458, 0.204, 0.1459, 0.06202, 0.1189, 0.08303, 0.08191, 0.1162, 0.4181, 0.3838, 0.4244, 0.3728, 0.4565, 0.3093, 0.3529, 0.362, 0.4244, 0.3728, 0.3251, 0.4489, 0.4598, 0.2764, 0.4244, 0.3728, 0.3529, 0.362, 0.3552, 0.06548, 0.4182, 0.1163, 0.3881, 0.2033, 0.04047, 0.2912, 0.03656, 0.2252, 0.06356, 0.1473, 0.1246, 0.3705, 0.0588, 0.3481, 0.04047, 0.2912, 0.1246, 0.3705, 0.1272, 0.4244, 0.0588, 0.3481, 0.2131, 0.3513, 0.3251, 0.4489, 0.2243, 0.4612, 0.3529, 0.362, 0.3251, 0.4489, 0.2131, 0.3513, 0.2703, 0.07755, 0.3552, 0.06548, 0.3881, 0.2033, 0.04047, 0.2912, 0.06356, 0.1473, 0.0974, 0.2196, 0.2131, 0.3513, 0.2243, 0.4612, 0.1246, 0.3705, 0.3529, 0.362, 0.3881, 0.2033, 0.4598, 0.2764, 0.195, 0.1678, 0.2703, 0.07755, 0.3092, 0.1654, 0.195, 0.1678, 0.1189, 0.08303, 0.2703, 0.07755, 0.195, 0.1678, 0.0974, 0.2196, 0.06356, 0.1473, 0.2393, 0.2521, 0.1447, 0.2709, 0.1447, 0.2709, 0.1029, 0.25, 0.04047, 0.2912, 0.0974, 0.2196, 0.1447, 0.2709, 0.1246, 0.3705, 0.04047, 0.2912, 0.2514, 0.2498, 0.3529, 0.362, 0.2131, 0.3513, 0.2514, 0.2498, 0.3092, 0.1654, 0.3881, 0.2033, 0.2514, 0.2498, 0.1447, 0.2291, 0.195, 0.1678, 0.2399, 0.2542, 0.1447, 0.2709, 0.2393, 0.2521, 0.2514, 0.2498, 0.2131, 0.3513, 0.2399, 0.2542, 0.125, 0.5682, 0.375, 0.5597, 0.375, 0.6751, 0.625, 0.7756, 0.375, 1.0, 0.375, 0.7756, 0.1447, 0.2291, 0.1447, 0.2709, 0.1029, 0.25, 0.2393, 0.2521, 0.1447, 0.2291, 0.2393, 0.2479, 0.2393, 0.2479, 0.1447, 0.2291, 0.1447, 0.2291, 0.8218, 0.4778, 0.84, 0.471, 0.7962, 0.4603, 0.9035, 0.433, 0.9177, 0.4197, 0.887, 0.4182, 0.9618, 0.3603, 0.9699, 0.3426, 0.9483, 0.3335, 0.9879, 0.2708, 0.9886, 0.2514, 0.966, 0.2296, 0.9778, 0.1782, 0.971, 0.16, 0.9417, 0.1485, 0.933, 0.09652, 0.9197, 0.08231, 0.8883, 0.08285, 0.8603, 0.03818, 0.8426, 0.03013, 0.8138, 0.04266, 0.7708, 0.0121, 0.7514, 0.01142, 0.709, 0.0387, 0.724, 0.0126, 0.7049, 0.01573, 0.709, 0.0387, 0.6352, 0.04061, 0.6186, 0.05084, 0.613, 0.08177, 0.5638, 0.1005, 0.5524, 0.1163, 0.5517, 0.1665, 0.5382, 0.1397, 0.5301, 0.1574, 0.5517, 0.1665, 0.5121, 0.2292, 0.5114, 0.2486, 0.5387, 0.2907, 0.5222, 0.3218, 0.529, 0.34, 0.5387, 0.2907, 0.5406, 0.3648, 0.5508, 0.3814, 0.5818, 0.387, 0.6005, 0.4362, 0.6163, 0.4476, 0.6655, 0.448, 0.6886, 0.4807, 0.7034, 0.4841, 0.6655, 0.448, 0.3114, 0.4806, 0.2965, 0.4838, 0.2747, 0.4634, 0.3996, 0.4362, 0.3836, 0.4473, 0.3541, 0.438, 0.4594, 0.3648, 0.4489, 0.3812, 0.4181, 0.3838, 0.4874, 0.2759, 0.484, 0.2951, 0.4565, 0.3093, 0.4879, 0.2291, 0.4883, 0.2485, 0.458, 0.204, 0.4618, 0.1396, 0.4696, 0.1575, 0.458, 0.204, 0.4034, 0.06699, 0.4175, 0.08047, 0.3974, 0.09616, 0.3217, 0.02221, 0.3398, 0.02929, 0.3093, 0.04349, 0.2291, 0.01211, 0.2485, 0.0117, 0.2258, 0.0365, 0.1396, 0.03823, 0.1575, 0.0304, 0.1459, 0.06202, 0.06699, 0.09658, 0.08047, 0.08253, 0.08191, 0.1162, 0.02221, 0.1783, 0.02929, 0.1602, 0.04349, 0.1907, 0.01211, 0.2709, 0.0117, 0.2515, 0.0365, 0.2742, 0.03823, 0.3604, 0.0304, 0.3425, 0.06202, 0.3541, 0.09658, 0.433, 0.08253, 0.4195, 0.1162, 0.4181, 0.1783, 0.4778, 0.1602, 0.4707, 0.1904, 0.4564, 0.9653, 0.5, 0.9939, 1.0, 0.9347, 1.0, 0.9134, 0.5, 0.9347, 1.0, 0.8677, 1.0, 0.8509, 0.5, 0.8677, 1.0, 0.8052, 1.0, 0.7884, 0.5, 0.8052, 1.0, 0.7587, 1.0, 0.7259, 0.5, 0.7587, 1.0, 0.7115, 1.0, 0.6634, 0.5, 0.7115, 1.0, 0.649, 1.0, 0.6009, 0.5, 0.649, 1.0, 0.5865, 1.0, 0.5384, 0.5, 0.5865, 1.0, 0.524, 1.0, 0.4912, 0.5, 0.524, 1.0, 0.4615, 1.0, 0.4447, 0.5, 0.4615, 1.0, 0.399, 1.0, 0.3822, 0.5, 0.399, 1.0, 0.3365, 1.0, 0.2884, 0.5, 0.3365, 1.0, 0.274, 1.0, 0.2259, 0.5, 0.274, 1.0, 0.2115, 1.0, 0.1787, 0.5, 0.2115, 1.0, 0.149, 1.0, 0.1322, 0.5, 0.149, 1.0, 0.08646, 1.0, 0.06526, 0.5, 0.08646, 1.0, 0.03475, 1.0, 0.8138, 0.04271, 0.5342, 0.2278, 0.7278, 0.4658, 0.3345, 0.3781, 0.3065, 0.4334, 0.2646, 0.4042, 0.4111, 0.3356, 0.3724, 0.3978, 0.3345, 0.3781, 0.3918, 0.1912, 0.419, 0.1591, 0.441, 0.2306, 0.3654, 0.1087, 0.419, 0.1591, 0.3918, 0.1912, 0.278, 0.09903, 0.194, 0.06641, 0.2683, 0.05885, 0.225, 0.1279, 0.1279, 0.102, 0.194, 0.06641, 0.1026, 0.2976, 0.08105, 0.341, 0.05896, 0.2694, 0.1441, 0.3613, 0.1868, 0.4177, 0.1286, 0.3988, 0.2646, 0.4042, 0.232, 0.4411, 0.1868, 0.4177, 0.343, 0.2986, 0.4273, 0.2798, 0.4111, 0.3356, 0.3458, 0.2117, 0.4273, 0.2798, 0.343, 0.2986, 0.3458, 0.2117, 0.3918, 0.1912, 0.4273, 0.2798, 0.2915, 0.1526, 0.3654, 0.1087, 0.3458, 0.2117, 0.2915, 0.1526, 0.278, 0.09903, 0.3654, 0.1087, 0.225, 0.1279, 0.278, 0.09903, 0.2915, 0.1526, 0.1467, 0.2475, 0.1387, 0.1441, 0.1827, 0.1695, 0.1732, 0.3231, 0.1026, 0.2976, 0.1467, 0.2475, 0.2294, 0.3538, 0.1441, 0.3613, 0.1732, 0.3231, 0.2587, 0.2537, 0.293, 0.3468, 0.2445, 0.2578, 0.2445, 0.2578, 0.1467, 0.2475, 0.2477, 0.2424, 0.2445, 0.2578, 0.1732, 0.3231, 0.1467, 0.2475, 0.2445, 0.2578, 0.2294, 0.3538, 0.1732, 0.3231, 0.7765, 0.4873, 0.7956, 0.4843, 0.8121, 0.4578, 0.8653, 0.4591, 0.8818, 0.449, 0.8869, 0.4182, 0.9365, 0.3991, 0.9479, 0.3834, 0.9409, 0.353, 0.9811, 0.3103, 0.9839, 0.2965, 0.9638, 0.2925, 0.9873, 0.2235, 0.9843, 0.2044, 0.9659, 0.2296, 0.9591, 0.1347, 0.949, 0.1182, 0.9417, 0.1486, 0.8991, 0.06347, 0.8834, 0.05209, 0.8883, 0.08292, 0.8164, 0.02061, 0.7975, 0.01611, 0.8138, 0.04271, 0.7235, 0.01267, 0.7044, 0.01573, 0.7296, 0.03406, 0.6347, 0.04086, 0.6182, 0.05103, 0.6486, 0.05828, 0.5635, 0.1009, 0.5521, 0.1166, 0.5829, 0.1117, 0.538, 0.1401, 0.5299, 0.1578, 0.5486, 0.1666, 0.5121, 0.2296, 0.5113, 0.249, 0.5342, 0.2278, 0.5224, 0.3222, 0.5291, 0.3405, 0.5422, 0.3121, 0.5674, 0.4039, 0.5806, 0.4181, 0.6117, 0.4171, 0.6401, 0.462, 0.6581, 0.4701, 0.6666, 0.4514, 0.6897, 0.4811, 0.7035, 0.4839, 0.7278, 0.4658, 0.3104, 0.481, 0.2965, 0.4835, 0.3065, 0.4334, 0.3991, 0.4365, 0.3833, 0.4477, 0.3724, 0.3978, 0.4592, 0.3652, 0.4488, 0.3816, 0.4111, 0.3356, 0.4873, 0.2764, 0.484, 0.2956, 0.4273, 0.2798, 0.481, 0.1896, 0.4835, 0.2035, 0.441, 0.2306, 0.462, 0.1401, 0.4698, 0.1582, 0.419, 0.1591, 0.4038, 0.06735, 0.4179, 0.08074, 0.3654, 0.1087, 0.3652, 0.04085, 0.3816, 0.05124, 0.3654, 0.1087, 0.2764, 0.01268, 0.2956, 0.016, 0.2683, 0.05885, 0.1836, 0.02063, 0.2025, 0.01637, 0.194, 0.06641, 0.1009, 0.06351, 0.1167, 0.05232, 0.1279, 0.102, 0.04085, 0.1348, 0.05124, 0.1184, 0.08035, 0.16, 0.01268, 0.2236, 0.016, 0.2044, 0.07616, 0.217, 0.01208, 0.2704, 0.0116, 0.251, 0.05896, 0.2694, 0.038, 0.3599, 0.03012, 0.3421, 0.08105, 0.341, 0.09619, 0.4327, 0.08211, 0.4193, 0.1286, 0.3988, 0.1348, 0.4592, 0.1184, 0.4488, 0.1286, 0.3988, 0.2236, 0.4873, 0.2044, 0.484, 0.232, 0.4411, 0.943, 0.5, 0.9868, 1.0, 0.937, 1.0, 0.8805, 0.5, 0.937, 1.0, 0.8694, 1.0, 0.813, 0.5, 0.8694, 1.0, 0.8069, 1.0, 0.7505, 0.5, 0.8069, 1.0, 0.7494, 1.0, 0.693, 0.5, 0.7494, 1.0, 0.7026, 1.0, 0.693, 0.5, 0.7026, 1.0, 0.6506, 1.0, 0.6305, 0.5, 0.6506, 1.0, 0.6039, 1.0, 0.568, 0.5, 0.6039, 1.0, 0.5569, 1.0, 0.5055, 0.5, 0.5569, 1.0, 0.4944, 1.0, 0.443, 0.5, 0.4944, 1.0, 0.4319, 1.0, 0.3805, 0.5, 0.4319, 1.0, 0.3694, 1.0, 0.3336, 0.5, 0.3694, 1.0, 0.3069, 1.0, 0.2868, 0.5, 0.3069, 1.0, 0.2602, 1.0, 0.2243, 0.5, 0.2602, 1.0, 0.2131, 1.0, 0.1618, 0.5, 0.2131, 1.0, 0.1506, 1.0, 0.09929, 0.5, 0.1506, 1.0, 0.1039, 1.0, 0.09929, 0.5, 0.1039, 1.0, 0.05688, 1.0, 0.006871, 0.5, 0.05688, 1.0, 0.006337, 1.0, 0.9018, 1.0, 0.8482, 0.5, 0.9792, 0.5, 0.7611, 1.0, 0.692, 0.5, 0.8482, 0.5, 0.6204, 1.0, 0.5207, 0.5, 0.692, 0.5, 0.4798, 1.0, 0.3489, 0.5, 0.5207, 0.5, 0.3393, 1.0, 0.2228, 0.5, 0.3489, 0.5, 0.183, 1.0, 0.1139, 0.5, 0.2228, 0.5, 0.03905, 0.3445, 0.2203, 0.01758, 0.4085, 0.08196, 0.04233, 1.0, 0.01843, 0.5, 0.1139, 0.5, 0.7663, 0.4837, 0.9385, 0.3838, 0.7795, 0.02531, 0.9296, 1.0, 0.8339, 0.5, 0.9792, 0.5, 0.7301, 1.0, 0.6306, 0.5, 0.8339, 0.5, 0.4936, 1.0, 0.4577, 0.5, 0.6306, 0.5, 0.4936, 1.0, 0.3018, 0.5, 0.4577, 0.5, 0.1348, 1.0, 0.08161, 0.5, 0.3018, 0.5, 0.4753, 0.2217, 0.3409, 0.4527, 0.2415, 0.04007, 0.6885, 0.02392, 0.535, 0.1774, 0.6617, 0.4408, 0.9542, 1.0, 0.8194, 0.5, 0.982, 0.5, 0.6806, 1.0, 0.5287, 0.5, 0.8194, 0.5, 0.4713, 1.0, 0.3194, 0.5, 0.5287, 0.5, 0.1806, 1.0, 0.0458, 0.5, 0.3194, 0.5, 0.9817, 0.9839, 0.851, 1.0, 0.814, 0.9839, 0.814, 0.9839, 0.6271, 1.0, 0.6886, 0.976, 0.6886, 0.976, 0.6271, 1.0, 0.5299, 0.9839, 0.3726, 1.0, 0.3881, 0.9839, 0.5299, 0.9839, 0.3726, 1.0, 0.2078, 0.9757, 0.3881, 0.9839, 0.556, 0.3417, 0.7403, 0.4834, 0.9441, 0.3413, 0.09538, 0.5484, 0.0, 0.5645, 0.0, 0.5334, 0.07536, 0.5645, 0.04566, 0.5806, 0.0, 0.5645, 0.07829, 0.6452, 0.04856, 0.6613, 0.0, 0.6452, 0.07969, 0.6774, 0.01585, 0.7107, 0.0, 0.6774, 0.1256, 0.7123, 0.06256, 0.9677, 0.01585, 0.7107, 0.162, 0.6122, 0.07829, 0.6452, 0.0319, 0.6113, 0.1931, 0.6567, 0.07969, 0.6774, 0.04856, 0.6613, 0.2244, 0.5609, 0.04566, 0.5806, 0.07536, 0.5645, 0.2121, 0.5834, 0.162, 0.6122, 0.04566, 0.5806, 0.2744, 0.629, 0.07829, 0.6452, 0.162, 0.6122, 0.26, 0.6774, 0.1256, 0.7123, 0.07969, 0.6774, 0.185, 0.7162, 0.06256, 0.9677, 0.1256, 0.7123, 0.2078, 0.9757, 0.1131, 1.0, 0.06256, 0.9677, 0.2363, 0.5323, 0.09538, 0.5484, 0.08716, 0.5323, 0.3153, 0.6496, 0.26, 0.6774, 0.1931, 0.6567, 0.3426, 0.564, 0.2121, 0.5834, 0.2244, 0.5609, 0.2121, 0.5834, 0.2744, 0.629, 0.162, 0.6122, 0.3844, 0.5323, 0.2244, 0.5609, 0.2363, 0.5323, 0.3709, 0.7126, 0.2948, 0.9677, 0.185, 0.7162, 0.4418, 0.5, 0.3844, 0.5323, 0.1808, 0.5, 0.4093, 0.6007, 0.2744, 0.629, 0.2121, 0.5834, 0.4218, 0.6613, 0.26, 0.6774, 0.3153, 0.6496, 0.4402, 0.6774, 0.3709, 0.7126, 0.26, 0.6774, 0.3881, 0.9839, 0.2948, 0.9677, 0.4265, 0.9677, 0.4551, 0.5619, 0.3908, 0.5806, 0.3426, 0.564, 0.4265, 0.9677, 0.3709, 0.7126, 0.483, 0.7111, 0.5244, 0.5323, 0.3844, 0.5323, 0.4418, 0.5, 0.5244, 0.5323, 0.4551, 0.5619, 0.3844, 0.5323, 0.5721, 0.5806, 0.4093, 0.6007, 0.3908, 0.5806, 0.5956, 0.6613, 0.4371, 0.6401, 0.5943, 0.6424, 0.4402, 0.6774, 0.4218, 0.6613, 0.5956, 0.6613, 0.5299, 0.9839, 0.4265, 0.9677, 0.5471, 0.9677, 0.5244, 0.5323, 0.4418, 0.5, 0.5831, 0.5, 0.5908, 0.5645, 0.4551, 0.5619, 0.5922, 0.5484, 0.5721, 0.5806, 0.4551, 0.5619, 0.5908, 0.5645, 0.4371, 0.6401, 0.4093, 0.6007, 0.5603, 0.6033, 0.483, 0.7111, 0.4402, 0.6774, 0.6065, 0.6774, 0.5471, 0.9677, 0.483, 0.7111, 0.5968, 0.711, 0.5922, 0.5484, 0.5244, 0.5323, 0.6516, 0.5323, 0.6886, 0.976, 0.5471, 0.9677, 0.661, 0.9677, 0.5943, 0.6424, 0.5603, 0.6033, 0.7005, 0.6103, 0.6516, 0.5323, 0.5831, 0.5, 0.819, 0.5, 0.661, 0.9677, 0.5968, 0.711, 0.7496, 0.6773, 0.7614, 0.559, 0.6516, 0.5323, 0.803, 0.5323, 0.8131, 0.5994, 0.5908, 0.5645, 0.7614, 0.559, 0.7005, 0.6103, 0.5721, 0.5806, 0.8131, 0.5994, 0.5956, 0.6613, 0.5943, 0.6424, 0.7652, 0.63, 0.7496, 0.6773, 0.5956, 0.6613, 0.7961, 0.6488, 0.7652, 0.63, 0.7005, 0.6103, 0.8131, 0.5994, 0.828, 0.9677, 0.814, 0.9839, 0.6886, 0.976, 0.931, 0.5909, 0.7614, 0.559, 0.9326, 0.5643, 0.7961, 0.6488, 0.7652, 0.63, 0.9127, 0.616, 0.7593, 0.7066, 0.7496, 0.6773, 0.9209, 0.6774, 0.9608, 0.6613, 0.7961, 0.6488, 0.9408, 0.6452, 0.9209, 0.6774, 0.7961, 0.6488, 0.9608, 0.6613, 0.9144, 0.7114, 0.828, 0.9677, 0.7593, 0.7066, 0.9219, 0.9677, 0.814, 0.9839, 0.828, 0.9677, 0.9127, 0.616, 0.8131, 0.5994, 0.931, 0.5909, 0.9586, 0.5334, 0.819, 0.5, 0.979, 0.5, 0.9868, 0.6131, 0.9408, 0.6452, 0.9127, 0.616, 1.0, 0.9677, 0.9817, 0.9839, 0.9219, 0.9677, 0.625, 0.6993, 0.875, 0.6993, 0.625, 0.6993, 0.8751, 0.5014, 0.625, 0.6889, 0.587, 0.5017, 0.875, 0.7157, 0.6119, 0.7476, 0.625, 0.7147, 0.875, 0.6993, 0.625, 0.7147, 0.625, 0.6993, 0.125, 0.6993, 0.375, 0.703, 0.125, 0.7156, 0.625, 0.03616, 0.625, 0.05068, 0.375, 0.05068, 0.375, 0.6911, 0.5798, 0.6911, 0.625, 0.6993, 0.375, 0.05068, 0.625, 0.05068, 0.375, 0.05891, 0.4106, 0.5018, 0.125, 0.6911, 0.1252, 0.5026, 0.375, 0.6911, 0.125, 0.6993, 0.125, 0.6911, 0.5833, 0.25, 0.375, 0.5, 0.375, 0.25, 0.375, 0.5038, 0.125, 0.5209, 0.125, 0.5031, 0.375, 0.5209, 0.125, 0.7449, 0.125, 0.5209, 0.875, 0.5228, 0.625, 0.7477, 0.625, 0.5209, 0.375, 0.5071, 0.375, 0.5, 0.5646, 0.5, 0.5833, 0.25, 0.375, 0.25, 0.4856, 0.2466, 0.375, 0.703, 0.125, 0.7429, 0.125, 0.7156, 0.6238, 0.2468, 0.4856, 0.2466, 0.375, 0.2398, 0.625, 0.05068, 0.6255, 0.05714, 0.375, 0.05891, 0.625, 0.6889, 0.625, 0.6964, 0.5798, 0.6911, 0.625, 0.6993, 0.875, 0.6903, 0.875, 0.6993, 0.625, 0.6889, 0.5798, 0.6911, 0.375, 0.6911, 0.58, 0.2488, 0.4041, 0.5013, 0.4026, 0.2503, 0.625, 0.5005, 0.875, 0.5, 0.875, 0.5032, 0.375, 0.25, 0.4232, 0.2471, 0.4856, 0.2466, 0.125, 0.5031, 0.375, 0.5, 0.375, 0.5071, 0.125, 0.5, 0.375, 0.5, 0.125, 0.5, 0.875, 0.5032, 0.625, 0.5209, 0.6025, 0.5012, 0.3897, 0.75, 0.3993, 1.0, 0.3897, 1.0, 0.6119, 0.7476, 0.4256, 0.7686, 0.4142, 0.7499, 0.3993, 1.0, 0.3993, 0.75, 0.3993, 1.0, 0.6054, 0.7477, 0.4111, 0.8195, 0.3908, 0.7482, 0.405, 0.6668, 0.3993, 0.75, 0.4142, 0.7499, 0.7962, 0.4603, 0.8729, 0.4544, 0.887, 0.4182, 0.887, 0.4182, 0.9418, 0.3918, 0.9483, 0.3335, 0.9483, 0.3335, 0.9879, 0.2708, 0.966, 0.2296, 0.966, 0.2296, 0.9778, 0.1782, 0.9417, 0.1485, 0.9417, 0.1485, 0.933, 0.09652, 0.8883, 0.08285, 0.8883, 0.08285, 0.8603, 0.03818, 0.8138, 0.04266, 0.8138, 0.04266, 0.7708, 0.0121, 0.709, 0.0387, 0.709, 0.0387, 0.6352, 0.04061, 0.613, 0.08177, 0.613, 0.08177, 0.5638, 0.1005, 0.5517, 0.1665, 0.5517, 0.1665, 0.5121, 0.2292, 0.5387, 0.2907, 0.5387, 0.2907, 0.5406, 0.3648, 0.5818, 0.387, 0.5818, 0.387, 0.6005, 0.4362, 0.6655, 0.448, 0.7962, 0.4603, 0.887, 0.4182, 0.6655, 0.448, 0.966, 0.2296, 0.9417, 0.1485, 0.9483, 0.3335, 0.5387, 0.2907, 0.5818, 0.387, 0.5517, 0.1665, 0.9417, 0.1485, 0.8883, 0.08285, 0.8138, 0.04266, 0.8138, 0.04266, 0.709, 0.0387, 0.613, 0.08177, 0.613, 0.08177, 0.5517, 0.1665, 0.8138, 0.04266, 0.5818, 0.387, 0.6655, 0.448, 0.5517, 0.1665, 0.6655, 0.448, 0.887, 0.4182, 0.9483, 0.3335, 0.9483, 0.3335, 0.9417, 0.1485, 0.8138, 0.04266, 0.6655, 0.448, 0.9483, 0.3335, 0.5517, 0.1665, 0.03475, 1.0, 0.0, 1.0, 0.005996, 0.5, 0.3541, 0.438, 0.3114, 0.4806, 0.2747, 0.4634, 0.4181, 0.3838, 0.3996, 0.4362, 0.3541, 0.438, 0.4565, 0.3093, 0.4594, 0.3648, 0.4181, 0.3838, 0.458, 0.204, 0.4874, 0.2759, 0.4565, 0.3093, 0.3974, 0.09616, 0.4618, 0.1396, 0.458, 0.204, 0.3093, 0.04349, 0.3728, 0.0457, 0.3974, 0.09616, 0.2258, 0.0365, 0.2853, 0.01426, 0.3093, 0.04349, 0.1459, 0.06202, 0.1924, 0.01871, 0.2258, 0.0365, 0.08191, 0.1162, 0.1082, 0.05837, 0.1459, 0.06202, 0.04349, 0.1907, 0.0457, 0.1272, 0.08191, 0.1162, 0.0365, 0.2742, 0.01426, 0.2147, 0.04349, 0.1907, 0.06202, 0.3541, 0.01871, 0.3076, 0.0365, 0.2742, 0.1162, 0.4181, 0.05837, 0.3918, 0.06202, 0.3541, 0.1904, 0.4564, 0.1272, 0.4543, 0.1162, 0.4181, 0.2747, 0.4634, 0.2569, 0.4893, 0.2091, 0.4848, 0.375, 0.5, 0.4235, 0.2735, 0.625, 0.5, 0.5869, 0.2766, 0.625, 0.5, 0.4235, 0.2735, 0.875, 0.5, 0.875, 0.7176, 0.625, 0.7189, 0.625, 0.5, 0.625, 0.75, 0.375, 0.75, 0.375, 0.25, 0.4235, 0.02355, 0.587, 0.02657, 0.587, 0.02657, 0.625, 0.25, 0.375, 0.25, 0.1459, 0.06202, 0.1911, 0.04335, 0.1189, 0.08303, 0.1904, 0.4564, 0.1272, 0.4244, 0.2243, 0.4612, 0.3541, 0.438, 0.3251, 0.4489, 0.4244, 0.3728, 0.2258, 0.0365, 0.2744, 0.03652, 0.1911, 0.04335, 0.3093, 0.04349, 0.3552, 0.06548, 0.2744, 0.03652, 0.06202, 0.3541, 0.0588, 0.3481, 0.1272, 0.4244, 0.2747, 0.4634, 0.2243, 0.4612, 0.3251, 0.4489, 0.3974, 0.09616, 0.4182, 0.1163, 0.3552, 0.06548, 0.0365, 0.2742, 0.04047, 0.2912, 0.0588, 0.3481, 0.0365, 0.2742, 0.03656, 0.2252, 0.04047, 0.2912, 0.458, 0.204, 0.4566, 0.1914, 0.4182, 0.1163, 0.04349, 0.1907, 0.06356, 0.1473, 0.03656, 0.2252, 0.458, 0.204, 0.4598, 0.2764, 0.4566, 0.1914, 0.08191, 0.1162, 0.1189, 0.08303, 0.06356, 0.1473, 0.4565, 0.3093, 0.4244, 0.3728, 0.4598, 0.2764, 0.3881, 0.2033, 0.4182, 0.1163, 0.4566, 0.1914, 0.2703, 0.07755, 0.2744, 0.03652, 0.3552, 0.06548, 0.2703, 0.07755, 0.1911, 0.04335, 0.2744, 0.03652, 0.2703, 0.07755, 0.1189, 0.08303, 0.1911, 0.04335, 0.1246, 0.3705, 0.2243, 0.4612, 0.1272, 0.4244, 0.3881, 0.2033, 0.4566, 0.1914, 0.4598, 0.2764, 0.3092, 0.1654, 0.2703, 0.07755, 0.3881, 0.2033, 0.195, 0.1678, 0.06356, 0.1473, 0.1189, 0.08303, 0.195, 0.1678, 0.1447, 0.2291, 0.0974, 0.2196, 0.2393, 0.2521, 0.2393, 0.2521, 0.1447, 0.2709, 0.0974, 0.2196, 0.1447, 0.2291, 0.1447, 0.2291, 0.1447, 0.2291, 0.1029, 0.25, 0.0974, 0.2196, 0.1447, 0.2709, 0.2131, 0.3513, 0.1246, 0.3705, 0.2514, 0.2498, 0.3881, 0.2033, 0.3529, 0.362, 0.2514, 0.2498, 0.195, 0.1678, 0.3092, 0.1654, 0.2514, 0.2498, 0.2393, 0.2479, 0.1447, 0.2291, 0.1029, 0.25, 0.1447, 0.2709, 0.1447, 0.2709, 0.1447, 0.2709, 0.04047, 0.2912, 0.1029, 0.25, 0.2399, 0.2542, 0.2393, 0.2521, 0.2393, 0.2521, 0.2393, 0.2521, 0.2393, 0.2479, 0.2393, 0.2479, 0.2399, 0.2542, 0.2393, 0.2521, 0.2514, 0.2498, 0.2393, 0.2521, 0.2393, 0.2479, 0.2514, 0.2498, 0.2399, 0.2542, 0.2131, 0.3513, 0.1447, 0.2709, 0.125, 0.6847, 0.125, 0.5682, 0.375, 0.6751, 0.625, 0.7756, 0.625, 1.0, 0.375, 1.0, 0.2393, 0.2521, 0.1447, 0.2709, 0.1447, 0.2291, 0.2393, 0.2479, 0.2393, 0.2479, 0.1447, 0.2291, 0.9134, 0.5, 0.9653, 0.5, 0.9347, 1.0, 0.8509, 0.5, 0.9134, 0.5, 0.8677, 1.0, 0.7884, 0.5, 0.8509, 0.5, 0.8052, 1.0, 0.7259, 0.5, 0.7884, 0.5, 0.7587, 1.0, 0.6634, 0.5, 0.7259, 0.5, 0.7115, 1.0, 0.6009, 0.5, 0.6634, 0.5, 0.649, 1.0, 0.5384, 0.5, 0.6009, 0.5, 0.5865, 1.0, 0.4912, 0.5, 0.5384, 0.5, 0.524, 1.0, 0.4447, 0.5, 0.4912, 0.5, 0.4615, 1.0, 0.3822, 0.5, 0.4447, 0.5, 0.399, 1.0, 0.335, 0.5, 0.3822, 0.5, 0.3365, 1.0, 0.2884, 0.5, 0.335, 0.5, 0.3365, 1.0, 0.2259, 0.5, 0.2884, 0.5, 0.274, 1.0, 0.1787, 0.5, 0.2259, 0.5, 0.2115, 1.0, 0.1322, 0.5, 0.1787, 0.5, 0.149, 1.0, 0.06526, 0.5, 0.1322, 0.5, 0.08646, 1.0, 0.005996, 0.5, 0.06526, 0.5, 0.03475, 1.0, 0.7962, 0.4603, 0.7432, 0.4893, 0.7909, 0.485, 0.8121, 0.4578, 0.8653, 0.4591, 0.8869, 0.4182, 0.8869, 0.4182, 0.9365, 0.3991, 0.9409, 0.353, 0.9409, 0.353, 0.9811, 0.3103, 0.9638, 0.2925, 0.9638, 0.2925, 0.9883, 0.2593, 0.9659, 0.2296, 0.9659, 0.2296, 0.9743, 0.1687, 0.9417, 0.1486, 0.9417, 0.1486, 0.9261, 0.08908, 0.8883, 0.08292, 0.8883, 0.08292, 0.8511, 0.03395, 0.8138, 0.04271, 0.8138, 0.04271, 0.7607, 0.0117, 0.7296, 0.03406, 0.7296, 0.03406, 0.6687, 0.02574, 0.6486, 0.05828, 0.6486, 0.05828, 0.5891, 0.07391, 0.5829, 0.1117, 0.5829, 0.1117, 0.538, 0.1401, 0.5486, 0.1666, 0.5486, 0.1666, 0.5184, 0.193, 0.5342, 0.2278, 0.5342, 0.2278, 0.5142, 0.286, 0.5422, 0.3121, 0.5422, 0.3121, 0.5459, 0.3735, 0.5688, 0.3711, 0.5688, 0.3711, 0.5674, 0.4039, 0.6117, 0.4171, 0.6117, 0.4171, 0.6401, 0.462, 0.6666, 0.4514, 0.2587, 0.2537, 0.2445, 0.2578, 0.2477, 0.2424, 0.6666, 0.4514, 0.6897, 0.4811, 0.7278, 0.4658, 0.8869, 0.4182, 0.9409, 0.353, 0.9638, 0.2925, 0.9659, 0.2296, 0.9417, 0.1486, 0.9638, 0.2925, 0.8883, 0.08292, 0.8138, 0.04271, 0.9417, 0.1486, 0.5829, 0.1117, 0.5486, 0.1666, 0.6486, 0.05828, 0.5486, 0.1666, 0.5342, 0.2278, 0.6486, 0.05828, 0.5342, 0.2278, 0.5422, 0.3121, 0.5688, 0.3711, 0.6117, 0.4171, 0.6666, 0.4514, 0.5688, 0.3711, 0.6666, 0.4514, 0.7278, 0.4658, 0.5688, 0.3711, 0.7278, 0.4658, 0.8121, 0.4578, 0.8869, 0.4182, 0.8138, 0.04271, 0.7296, 0.03406, 0.5342, 0.2278, 0.7296, 0.03406, 0.6486, 0.05828, 0.5342, 0.2278, 0.7278, 0.4658, 0.8869, 0.4182, 0.8138, 0.04271, 0.8869, 0.4182, 0.9638, 0.2925, 0.8138, 0.04271, 0.9638, 0.2925, 0.9417, 0.1486, 0.8138, 0.04271, 0.5342, 0.2278, 0.5688, 0.3711, 0.7278, 0.4658, 0.3065, 0.4334, 0.2592, 0.4882, 0.232, 0.4411, 0.4111, 0.3356, 0.426, 0.4108, 0.3724, 0.3978, 0.4273, 0.2798, 0.4741, 0.3312, 0.4111, 0.3356, 0.441, 0.2306, 0.4873, 0.2764, 0.4273, 0.2798, 0.419, 0.1591, 0.481, 0.1896, 0.441, 0.2306, 0.3654, 0.1087, 0.442, 0.1087, 0.419, 0.1591, 0.3238, 0.07191, 0.3652, 0.04085, 0.3654, 0.1087, 0.2683, 0.05885, 0.3312, 0.02585, 0.3238, 0.07191, 0.194, 0.06641, 0.2392, 0.01185, 0.2683, 0.05885, 0.1279, 0.102, 0.1489, 0.0341, 0.194, 0.06641, 0.08035, 0.16, 0.07398, 0.08922, 0.1279, 0.102, 0.07616, 0.217, 0.02585, 0.1688, 0.08035, 0.16, 0.05896, 0.2694, 0.01268, 0.2236, 0.07616, 0.217, 0.08105, 0.341, 0.01852, 0.307, 0.05896, 0.2694, 0.1286, 0.3988, 0.05797, 0.3913, 0.08105, 0.341, 0.1868, 0.4177, 0.1348, 0.4592, 0.1286, 0.3988, 0.232, 0.4411, 0.1688, 0.4741, 0.1868, 0.4177, 0.3724, 0.3978, 0.3496, 0.4665, 0.3065, 0.4334, 0.2646, 0.4042, 0.3065, 0.4334, 0.232, 0.4411, 0.3345, 0.3781, 0.3724, 0.3978, 0.3065, 0.4334, 0.4273, 0.2798, 0.3918, 0.1912, 0.441, 0.2306, 0.3654, 0.1087, 0.278, 0.09903, 0.3238, 0.07191, 0.278, 0.09903, 0.2683, 0.05885, 0.3238, 0.07191, 0.278, 0.09903, 0.225, 0.1279, 0.194, 0.06641, 0.225, 0.1279, 0.1387, 0.1441, 0.1279, 0.102, 0.1387, 0.1441, 0.08035, 0.16, 0.1279, 0.102, 0.1387, 0.1441, 0.07616, 0.217, 0.08035, 0.16, 0.07616, 0.217, 0.1026, 0.2976, 0.05896, 0.2694, 0.1026, 0.2976, 0.1441, 0.3613, 0.08105, 0.341, 0.1441, 0.3613, 0.1286, 0.3988, 0.08105, 0.341, 0.2294, 0.3538, 0.293, 0.3468, 0.2646, 0.4042, 0.293, 0.3468, 0.3345, 0.3781, 0.2646, 0.4042, 0.293, 0.3468, 0.343, 0.2986, 0.3345, 0.3781, 0.343, 0.2986, 0.4111, 0.3356, 0.3345, 0.3781, 0.3458, 0.2117, 0.3654, 0.1087, 0.3918, 0.1912, 0.1827, 0.1695, 0.1387, 0.1441, 0.225, 0.1279, 0.1467, 0.2475, 0.07616, 0.217, 0.1387, 0.1441, 0.1467, 0.2475, 0.1026, 0.2976, 0.07616, 0.217, 0.1732, 0.3231, 0.1441, 0.3613, 0.1026, 0.2976, 0.2294, 0.3538, 0.1868, 0.4177, 0.1441, 0.3613, 0.2294, 0.3538, 0.2646, 0.4042, 0.1868, 0.4177, 0.2445, 0.2578, 0.293, 0.3468, 0.2294, 0.3538, 0.2587, 0.2537, 0.343, 0.2986, 0.293, 0.3468, 0.2587, 0.2537, 0.3458, 0.2117, 0.343, 0.2986, 0.2587, 0.2537, 0.2477, 0.2424, 0.3458, 0.2117, 0.2477, 0.2424, 0.2915, 0.1526, 0.3458, 0.2117, 0.2477, 0.2424, 0.225, 0.1279, 0.2915, 0.1526, 0.2477, 0.2424, 0.1827, 0.1695, 0.225, 0.1279, 0.2477, 0.2424, 0.1467, 0.2475, 0.1827, 0.1695, 0.943, 0.5, 0.9868, 0.5, 0.9868, 1.0, 0.8805, 0.5, 0.943, 0.5, 0.937, 1.0, 0.813, 0.5, 0.8805, 0.5, 0.8694, 1.0, 0.7505, 0.5, 0.813, 0.5, 0.8069, 1.0, 0.693, 0.5, 0.7505, 0.5, 0.7494, 1.0, 0.6305, 0.5, 0.693, 0.5, 0.6506, 1.0, 0.568, 0.5, 0.6305, 0.5, 0.6039, 1.0, 0.5055, 0.5, 0.568, 0.5, 0.5569, 1.0, 0.443, 0.5, 0.5055, 0.5, 0.4944, 1.0, 0.3805, 0.5, 0.443, 0.5, 0.4319, 1.0, 0.3336, 0.5, 0.3805, 0.5, 0.3694, 1.0, 0.2868, 0.5, 0.3336, 0.5, 0.3069, 1.0, 0.2243, 0.5, 0.2868, 0.5, 0.2602, 1.0, 0.1618, 0.5, 0.2243, 0.5, 0.2131, 1.0, 0.09929, 0.5, 0.1618, 0.5, 0.1506, 1.0, 0.04737, 0.5, 0.09929, 0.5, 0.05688, 1.0, 0.006871, 0.5, 0.04737, 0.5, 0.05688, 1.0, 0.7278, 0.4658, 0.7765, 0.4873, 0.8121, 0.4578, 1.0, 1.0, 0.9018, 1.0, 0.9792, 0.5, 0.9018, 1.0, 0.7611, 1.0, 0.8482, 0.5, 0.7611, 1.0, 0.6204, 1.0, 0.692, 0.5, 0.6204, 1.0, 0.4798, 1.0, 0.5207, 0.5, 0.4798, 1.0, 0.3393, 1.0, 0.3489, 0.5, 0.3393, 1.0, 0.183, 1.0, 0.2228, 0.5, 0.183, 1.0, 0.04233, 1.0, 0.1139, 0.5, 0.3838, 0.4385, 0.1885, 0.4761, 0.03905, 0.3445, 0.05425, 0.1271, 0.2203, 0.01758, 0.03905, 0.3445, 0.4085, 0.08196, 0.4837, 0.2663, 0.3838, 0.4385, 0.3838, 0.4385, 0.03905, 0.3445, 0.4085, 0.08196, 0.9385, 0.3838, 0.966, 0.1676, 0.7795, 0.02531, 0.5625, 0.1156, 0.5166, 0.2902, 0.5962, 0.4268, 0.5625, 0.1156, 0.5962, 0.4268, 0.7795, 0.02531, 0.5962, 0.4268, 0.7663, 0.4837, 0.7795, 0.02531, 0.9296, 1.0, 0.7301, 1.0, 0.8339, 0.5, 0.7301, 1.0, 0.4936, 1.0, 0.6306, 0.5, 0.4936, 1.0, 0.2923, 1.0, 0.3018, 0.5, 0.2923, 1.0, 0.1348, 1.0, 0.3018, 0.5, 0.3409, 0.4527, 0.08024, 0.4001, 0.2415, 0.04007, 0.08024, 0.4001, 0.02392, 0.1885, 0.2415, 0.04007, 0.1348, 1.0, 0.01282, 1.0, 0.08161, 0.5, 0.6617, 0.4408, 0.9458, 0.3641, 0.9125, 0.0988, 0.9125, 0.0988, 0.6885, 0.02392, 0.6617, 0.4408, 0.9542, 1.0, 0.6806, 1.0, 0.8194, 0.5, 0.6806, 1.0, 0.4713, 1.0, 0.5287, 0.5, 0.4713, 1.0, 0.1806, 1.0, 0.3194, 0.5, 0.1806, 1.0, 0.01799, 1.0, 0.0458, 0.5, 0.05614, 0.3419, 0.2111, 0.03119, 0.4439, 0.1581, 0.4439, 0.1581, 0.2889, 0.4688, 0.05614, 0.3419, 0.7111, 0.4688, 0.9439, 0.3419, 0.5561, 0.1581, 0.9439, 0.3419, 0.7889, 0.03119, 0.5561, 0.1581, 0.9817, 0.9839, 0.9881, 1.0, 0.851, 1.0, 0.814, 0.9839, 0.851, 1.0, 0.6271, 1.0, 0.6271, 1.0, 0.3726, 1.0, 0.5299, 0.9839, 0.3726, 1.0, 0.1131, 1.0, 0.2078, 0.9757, 0.1115, 0.4129, 0.09902, 0.1034, 0.4287, 0.3817, 0.4081, 0.09593, 0.4287, 0.3817, 0.09902, 0.1034, 0.9441, 0.3413, 0.8654, 0.04867, 0.556, 0.3417, 0.6685, 0.03574, 0.556, 0.3417, 0.8654, 0.04867, 0.01855, 0.5, 0.08716, 0.5323, 0.0, 0.5334, 0.08716, 0.5323, 0.09538, 0.5484, 0.0, 0.5334, 0.09538, 0.5484, 0.07536, 0.5645, 0.0, 0.5645, 0.04566, 0.5806, 0.0319, 0.6113, 0.0, 0.5968, 0.0319, 0.6113, 0.07829, 0.6452, 0.0, 0.6452, 0.04856, 0.6613, 0.07969, 0.6774, 0.0, 0.6774, 0.1808, 0.5, 0.08716, 0.5323, 0.01855, 0.5, 0.07969, 0.6774, 0.1256, 0.7123, 0.01585, 0.7107, 0.06256, 0.9677, 0.1131, 1.0, 0.02307, 0.9839, 0.04566, 0.5806, 0.162, 0.6122, 0.0319, 0.6113, 0.07829, 0.6452, 0.1931, 0.6567, 0.04856, 0.6613, 0.09538, 0.5484, 0.2244, 0.5609, 0.07536, 0.5645, 0.2244, 0.5609, 0.2121, 0.5834, 0.04566, 0.5806, 0.2744, 0.629, 0.1931, 0.6567, 0.07829, 0.6452, 0.1931, 0.6567, 0.26, 0.6774, 0.07969, 0.6774, 0.185, 0.7162, 0.2078, 0.9757, 0.06256, 0.9677, 0.1808, 0.5, 0.2363, 0.5323, 0.08716, 0.5323, 0.26, 0.6774, 0.185, 0.7162, 0.1256, 0.7123, 0.2363, 0.5323, 0.2244, 0.5609, 0.09538, 0.5484, 0.185, 0.7162, 0.2948, 0.9677, 0.2078, 0.9757, 0.26, 0.6774, 0.3709, 0.7126, 0.185, 0.7162, 0.3426, 0.564, 0.3908, 0.5806, 0.2121, 0.5834, 0.2744, 0.629, 0.3153, 0.6496, 0.1931, 0.6567, 0.1808, 0.5, 0.3844, 0.5323, 0.2363, 0.5323, 0.3908, 0.5806, 0.4093, 0.6007, 0.2121, 0.5834, 0.3844, 0.5323, 0.3426, 0.564, 0.2244, 0.5609, 0.3881, 0.9839, 0.2078, 0.9757, 0.2948, 0.9677, 0.2744, 0.629, 0.4371, 0.6401, 0.3153, 0.6496, 0.4371, 0.6401, 0.4218, 0.6613, 0.3153, 0.6496, 0.4218, 0.6613, 0.4402, 0.6774, 0.26, 0.6774, 0.4265, 0.9677, 0.2948, 0.9677, 0.3709, 0.7126, 0.3844, 0.5323, 0.4551, 0.5619, 0.3426, 0.564, 0.4093, 0.6007, 0.4371, 0.6401, 0.2744, 0.629, 0.4551, 0.5619, 0.5721, 0.5806, 0.3908, 0.5806, 0.483, 0.7111, 0.3709, 0.7126, 0.4402, 0.6774, 0.5299, 0.9839, 0.3881, 0.9839, 0.4265, 0.9677, 0.5721, 0.5806, 0.5603, 0.6033, 0.4093, 0.6007, 0.5956, 0.6613, 0.4218, 0.6613, 0.4371, 0.6401, 0.5471, 0.9677, 0.4265, 0.9677, 0.483, 0.7111, 0.5922, 0.5484, 0.4551, 0.5619, 0.5244, 0.5323, 0.6065, 0.6774, 0.4402, 0.6774, 0.5956, 0.6613, 0.5943, 0.6424, 0.4371, 0.6401, 0.5603, 0.6033, 0.5968, 0.711, 0.483, 0.7111, 0.6065, 0.6774, 0.6516, 0.5323, 0.5244, 0.5323, 0.5831, 0.5, 0.7005, 0.6103, 0.5603, 0.6033, 0.5721, 0.5806, 0.661, 0.9677, 0.5471, 0.9677, 0.5968, 0.711, 0.6886, 0.976, 0.5299, 0.9839, 0.5471, 0.9677, 0.7496, 0.6773, 0.5968, 0.711, 0.6065, 0.6774, 0.803, 0.5323, 0.6516, 0.5323, 0.819, 0.5, 0.7614, 0.559, 0.5922, 0.5484, 0.6516, 0.5323, 0.7614, 0.559, 0.5908, 0.5645, 0.5922, 0.5484, 0.8131, 0.5994, 0.5721, 0.5806, 0.5908, 0.5645, 0.7652, 0.63, 0.5943, 0.6424, 0.7005, 0.6103, 0.7496, 0.6773, 0.6065, 0.6774, 0.5956, 0.6613, 0.6886, 0.976, 0.661, 0.9677, 0.7496, 0.6773, 0.7961, 0.6488, 0.5956, 0.6613, 0.7652, 0.63, 0.7593, 0.7066, 0.6886, 0.976, 0.7496, 0.6773, 0.828, 0.9677, 0.6886, 0.976, 0.7593, 0.7066, 0.9326, 0.5643, 0.7614, 0.559, 0.803, 0.5323, 0.931, 0.5909, 0.8131, 0.5994, 0.7614, 0.559, 0.9127, 0.616, 0.7652, 0.63, 0.8131, 0.5994, 0.9209, 0.6774, 0.7496, 0.6773, 0.7961, 0.6488, 0.9408, 0.6452, 0.7961, 0.6488, 0.9127, 0.616, 0.9144, 0.7114, 0.7593, 0.7066, 0.9209, 0.6774, 0.9144, 0.7114, 0.9219, 0.9677, 0.828, 0.9677, 0.9586, 0.5334, 0.803, 0.5323, 0.819, 0.5, 0.9586, 0.5334, 0.9326, 0.5643, 0.803, 0.5323, 0.9846, 0.5806, 0.931, 0.5909, 0.9326, 0.5643, 0.9868, 0.6131, 0.9127, 0.616, 0.931, 0.5909, 0.9219, 0.9677, 0.9817, 0.9839, 0.814, 0.9839, 0.9144, 0.7114, 1.0, 0.9677, 0.9219, 0.9677, 0.625, 0.6993, 0.875, 0.6993, 0.875, 0.6993, 0.8751, 0.5014, 0.875, 0.6903, 0.625, 0.6889, 0.375, 0.703, 0.625, 0.6993, 0.625, 0.7147, 0.875, 0.7157, 0.875, 0.7482, 0.6119, 0.7476, 0.3781, 0.7394, 0.375, 0.703, 0.4142, 0.7499, 0.375, 0.703, 0.625, 0.7147, 0.6119, 0.7476, 0.6119, 0.7476, 0.4142, 0.7499, 0.375, 0.703, 0.3989, 0.7491, 0.3989, 0.7491, 0.3885, 0.7466, 0.4142, 0.7499, 0.3885, 0.7466, 0.3781, 0.7394, 0.4142, 0.7499, 0.3989, 0.7491, 0.3885, 0.7466, 0.875, 0.6993, 0.875, 0.7157, 0.625, 0.7147, 0.375, 0.05068, 0.375, 0.03442, 0.625, 0.03616, 0.5798, 0.6911, 0.625, 0.6993, 0.625, 0.6993, 0.625, 0.6993, 0.375, 0.703, 0.375, 0.6911, 0.4091, 0.2482, 0.375, 0.05891, 0.625, 0.06601, 0.625, 0.06601, 0.58, 0.2488, 0.4091, 0.2482, 0.375, 0.05068, 0.625, 0.05068, 0.625, 0.05068, 0.4106, 0.5018, 0.375, 0.6911, 0.125, 0.6911, 0.375, 0.6911, 0.375, 0.703, 0.125, 0.6993, 0.5833, 0.25, 0.5646, 0.5, 0.375, 0.5, 0.375, 0.5038, 0.375, 0.5209, 0.125, 0.5209, 0.375, 0.5209, 0.375, 0.5038, 0.6025, 0.5012, 0.6025, 0.5012, 0.625, 0.5209, 0.375, 0.5209, 0.3908, 0.7482, 0.375, 0.5209, 0.625, 0.5209, 0.625, 0.5209, 0.625, 0.7477, 0.3908, 0.7482, 0.375, 0.5209, 0.3908, 0.7482, 0.125, 0.7449, 0.875, 0.5228, 0.875, 0.7476, 0.625, 0.7477, 0.375, 0.5, 0.375, 0.5, 0.5646, 0.5, 0.6025, 0.5012, 0.375, 0.5071, 0.5646, 0.5, 0.375, 0.25, 0.375, 0.25, 0.4856, 0.2466, 0.4856, 0.2466, 0.6238, 0.2468, 0.5833, 0.25, 0.375, 0.703, 0.3781, 0.7394, 0.125, 0.7429, 0.375, 0.2398, 0.375, 0.2291, 0.6238, 0.2468, 0.6238, 0.2468, 0.375, 0.2291, 0.6097, 0.2285, 0.625, 0.6993, 0.625, 0.6889, 0.875, 0.6903, 0.375, 0.6911, 0.4106, 0.5018, 0.625, 0.6889, 0.625, 0.6889, 0.4106, 0.5018, 0.587, 0.5017, 0.58, 0.2488, 0.587, 0.5017, 0.4041, 0.5013, 0.6025, 0.5012, 0.5646, 0.5, 0.5833, 0.25, 0.125, 0.5031, 0.125, 0.5, 0.375, 0.5, 0.125, 0.5, 0.375, 0.5, 0.375, 0.5, 0.875, 0.5032, 0.875, 0.5228, 0.625, 0.5209, 0.125, 0.7429, 0.3757, 0.7393, 0.375, 0.75, 0.3897, 0.75, 0.3993, 0.75, 0.3993, 1.0, 0.6119, 0.7476, 0.6081, 1.0, 0.4256, 0.7686, 0.3993, 1.0, 0.3993, 0.75, 0.3993, 0.75, 0.6054, 0.7477, 0.5996, 1.0, 0.4111, 0.8195, 0.4197, 0.5464, 0.405, 0.6668, 0.4142, 0.7499, 0.405, 0.6668, 0.3993, 1.0, 0.3993, 0.75, 0.375, 0.03442, 0.3818, 0.008248, 0.4197, 0.5464, 0.4197, 0.5464, 0.3818, 0.008248, 0.405, 0.6668, 0.3989, 0.0008649, 0.3989, 0.0008649, 0.405, 0.6668, 0.3818, 0.008248, 0.3989, 0.0008649, 0.405, 0.6668, 0.625, 0.03616, 0.375, 0.03442, 0.6121, 0.002544, 0.4197, 0.5464, 0.6121, 0.002544, 0.375, 0.03442, 0.375, 0.2291, 0.3932, 0.07359, 0.6097, 0.2285, 0.6056, 0.002405, 0.6097, 0.2285, 0.3932, 0.07359])
me_cylinder_004.materials.append(mat_basered)
me_cylinder_004.materials.append(mat_main_red)
me_cylinder_004.materials.append(mat_silver)
me_cylinder_004.materials.append(mat_pipetexture)
me_cylinder_004.use_remesh_preserve_volume = False
me_cylinder_004.use_remesh_preserve_attributes = False
me_cylinder_004.use_mirror_vertex_groups = False
me_cylinder_004.update()

# ---- objects
ob_fire_extinguisher = bpy.data.objects.new('Fire Extinguisher', me_cylinder_004)

# ---- transforms, parenting, visibility, modifiers, constraints
ob_fire_extinguisher.location = (0.02189, 0.007595, 0.3994)
ob_fire_extinguisher.rotation_euler = (0.0, 0.0, 3.142)
ob_fire_extinguisher.scale = (1.032, 1.032, 0.5159)
ob_fire_extinguisher.lineart.crease_threshold = 0.0

# ---- collection membership
col_collection.objects.link(ob_fire_extinguisher)

# ---- scene / render settings (as saved in the file)
scene.frame_start = 1; scene.frame_end = 250; scene.frame_set(1)
scene.render.engine = 'BLENDER_EEVEE_NEXT'
scene.cycles.use_denoising = False
scene.cycles.samples = 128
scene.cycles.sampling_pattern = 'TABULATED_SOBOL'
scene.cycles.use_adaptive_sampling = False
scene.cycles.use_light_tree = False
scene.view_settings.view_transform = 'Filmic'
bpy.context.view_layer.update()

# ---- added for rendering (the .blend has no active camera and no usable light): camera, sun
cam_auto = bpy.data.cameras.new('AutoCamera')
cam_auto.lens = 50.0
cam_auto.sensor_width = 36.0
cam_auto.clip_end = 1000.0
ob_auto_camera = bpy.data.objects.new('AutoCamera', cam_auto)
scene.collection.objects.link(ob_auto_camera)
ob_auto_camera.location = (8.4072, -10.1807, 10.6865)
ob_auto_camera.rotation_euler = (1.09748, -7.21219e-08, 0.694738)
scene.camera = ob_auto_camera
light_auto_sun = bpy.data.lights.new('AutoSun', 'SUN')
light_auto_sun.energy = 3.0
light_auto_sun.angle = 0.0523599
ob_auto_sun = bpy.data.objects.new('AutoSun', light_auto_sun)
scene.collection.objects.link(ob_auto_sun)
ob_auto_sun.rotation_euler = (0.872665, 0.174533, 0.523599)
bpy.context.view_layer.update()
